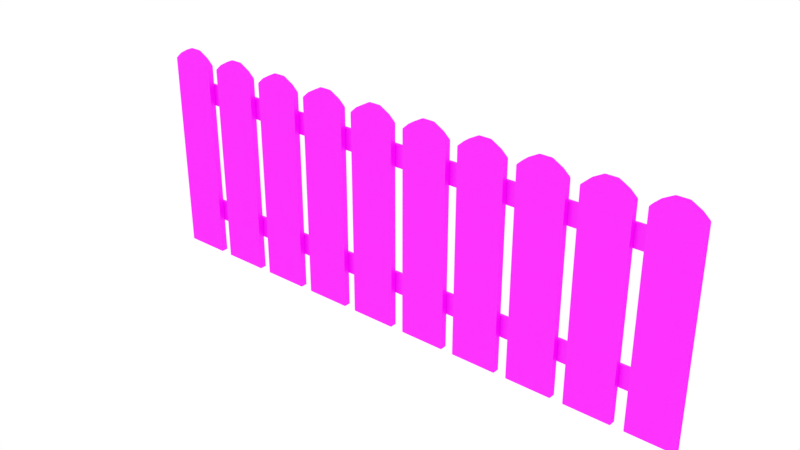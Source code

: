 # Source: TownCenter_10Fence.blend  (saved by Blender 2.81.16; exported with 4.5.12 LTS)
import bpy
from mathutils import Matrix  # noqa: F401  (used for matrix-valued properties, if any)

bpy.ops.wm.read_factory_settings(use_empty=True)
scene = bpy.context.scene
scene.name = 'Scene'

# ---- collections
col_collection_1 = bpy.data.collections.new('Collection 1'); scene.collection.children.link(col_collection_1)

# ---- images (referenced by path relative to the original .blend; pixels are not part of the script)
import os
ASSET_DIR = os.environ.get("B2B_ASSET_DIR", "")  # directory of the original .blend (textures are referenced by path, not embedded)
HERE = os.path.dirname(os.path.abspath(__file__))  # packed textures are extracted next to this script under _unpacked/

def load_image(name, relpath, width, height, colorspace="sRGB"):
    """Load a texture the original file referenced (path relative to the .blend, or extracted next to this script)."""
    p = next((c for c in (os.path.join(HERE, relpath), os.path.join(ASSET_DIR, relpath)) if relpath and os.path.exists(c)), "")
    if p:
        img = bpy.data.images.load(p, check_existing=True)
        img.name = name
    else:  # same state as the original file: an image datablock whose file is absent (Cycles renders it pink)
        img = bpy.data.images.new(name, width, height)
        img.source = "FILE"
        img.filepath = "//" + (relpath or name)
    img.colorspace_settings.name = colorspace
    return img
img_diffuse_jpg = load_image('diffuse.jpg', 'diffuse.jpg', 1024, 1024, 'sRGB')

# ---- materials (node trees are filled in below, after node groups)
mat_material_001 = bpy.data.materials.new('Material.001')
mat_material_001.alpha_threshold = 0.0
mat_material_001.roughness = 0.5

# ---- material node trees
mat_material_001.use_nodes = True; mat_material_001.node_tree.nodes.clear()
_N = mat_material_001.node_tree.nodes; _L = mat_material_001.node_tree.links
n0 = _N.new('ShaderNodeOutputMaterial'); n0.name = 'Material Output'; n0.location = (478, 328)
n1 = _N.new('ShaderNodeMixShader'); n1.name = 'Mix Shader'; n1.location = (258, 332)
n1.inputs[0].default_value = 0.04545
n2 = _N.new('ShaderNodeTexImage'); n2.name = 'Image Texture'; n2.location = (-218, 335)
n2.width = 140
n2.image = img_diffuse_jpg
n3 = _N.new('ShaderNodeBsdfDiffuse'); n3.name = 'Diffuse BSDF'; n3.location = (39, 384)
n4 = _N.new('ShaderNodeBsdfAnisotropic'); n4.name = 'Glossy BSDF'; n4.location = (37, 237)
n4.distribution = 'GGX'
n4.inputs[1].default_value = 0.4472
_L.new(n3.outputs[0], n1.inputs[1])
_L.new(n2.outputs[0], n3.inputs[0])
_L.new(n1.outputs[0], n0.inputs[0])
_L.new(n4.outputs[0], n1.inputs[2])
n0.is_active_output = True

# ---- world
world_world = bpy.data.worlds.new('World'); scene.world = world_world
world_world.color = (1.0, 1.0, 1.0)
world_world.use_sun_shadow = False
world_world.sun_shadow_jitter_overblur = 0.0
world_world.cycles.sampling_method = 'MANUAL'

# ---- meshes
me_cube_146 = bpy.data.meshes.new('Cube.146')
me_cube_146.from_pydata([(-3.356, 0.035, -1.232), (-3.351, 0.03442, -1.232), (-3.351, 0.035, -1.228), (3.337, 0.03442, -1.232), (3.341, 0.035, -1.232), (3.337, 0.035, -1.228), (-3.356, 0.06882, -1.232), (-3.351, 0.06882, -1.228), (-3.351, 0.0694, -1.232), (3.341, 0.06882, -1.232), (3.337, 0.0694, -1.232), (3.337, 0.06882, -1.228), (-3.356, 0.035, -1.481), (-3.351, 0.035, -1.485), (-3.351, 0.03442, -1.481), (3.341, 0.035, -1.481), (3.337, 0.03442, -1.481), (3.337, 0.035, -1.485), (-3.356, 0.06882, -1.481), (-3.351, 0.0694, -1.481), (-3.351, 0.06882, -1.485), (3.341, 0.06882, -1.481), (3.337, 0.06882, -1.485), (3.337, 0.0694, -1.481), (-3.356, 0.03526, 0.2747), (-3.349, 0.03442, 0.2747), (-3.349, 0.03526, 0.2808), (3.335, 0.03442, 0.2747), (3.341, 0.03526, 0.2747), (3.335, 0.03526, 0.2808), (-3.356, 0.06857, 0.2747), (-3.349, 0.06857, 0.2808), (-3.349, 0.0694, 0.2747), (3.341, 0.06857, 0.2747), (3.335, 0.0694, 0.2747), (3.335, 0.06857, 0.2808), (-3.356, 0.03526, 0.02933), (-3.349, 0.03526, 0.02316), (-3.349, 0.03442, 0.02933), (3.341, 0.03526, 0.02933), (3.335, 0.03442, 0.02933), (3.335, 0.03526, 0.02316), (-3.356, 0.06857, 0.02933), (-3.349, 0.0694, 0.02933), (-3.349, 0.06857, 0.02316), (3.341, 0.06857, 0.02933), (3.335, 0.06857, 0.02316), (3.335, 0.0694, 0.02933), (-3.348, -0.04032, -1.896), (-3.348, -0.0413, -1.889), (-3.355, -0.04032, -1.889), (-3.348, -0.0413, 0.5107), (-3.337, -0.0413, 0.5252), (-3.35, -0.04032, 0.5229), (-3.355, -0.04032, 0.5107), (-3.348, 0.03142, -1.896), (-3.355, 0.03142, -1.889), (-3.348, 0.0324, -1.889), (-3.35, 0.03142, 0.5229), (-3.337, 0.0324, 0.5252), (-3.348, 0.0324, 0.5107), (-3.355, 0.03142, 0.5107), (-2.82, -0.04032, -1.896), (-2.812, -0.04032, -1.889), (-2.82, -0.0413, -1.889), (-2.818, -0.04032, 0.5229), (-2.831, -0.0413, 0.5252), (-2.82, -0.0413, 0.5107), (-2.812, -0.04032, 0.5107), (-2.82, 0.03142, -1.896), (-2.82, 0.0324, -1.889), (-2.812, 0.03142, -1.889), (-2.831, 0.0324, 0.5252), (-2.818, 0.03142, 0.5229), (-2.812, 0.03142, 0.5107), (-2.82, 0.0324, 0.5107), (-3.27, -0.04032, 0.5942), (-3.281, -0.04032, 0.5857), (-3.273, -0.0413, 0.5834), (-3.248, -0.0413, 0.5979), (-3.27, 0.03142, 0.5942), (-3.248, 0.0324, 0.5979), (-3.273, 0.0324, 0.5834), (-3.281, 0.03142, 0.5857), (-2.898, -0.04032, 0.5942), (-2.919, -0.0413, 0.5979), (-2.894, -0.0413, 0.5834), (-2.886, -0.04032, 0.5857), (-2.919, 0.0324, 0.5979), (-2.898, 0.03142, 0.5942), (-2.886, 0.03142, 0.5857), (-2.894, 0.0324, 0.5834), (-3.161, -0.04032, 0.6553), (-3.153, -0.0413, 0.6516), (-3.147, -0.04032, 0.6588), (-3.161, 0.03142, 0.6553), (-3.147, 0.03142, 0.6588), (-3.153, 0.0324, 0.6516), (-3.007, -0.04032, 0.6553), (-3.02, -0.04032, 0.6588), (-3.015, -0.0413, 0.6516), (-3.015, 0.0324, 0.6516), (-3.02, 0.03142, 0.6588), (-3.007, 0.03142, 0.6553), (-2.664, -0.04032, -1.896), (-2.664, -0.0413, -1.889), (-2.671, -0.04032, -1.889), (-2.664, -0.0413, 0.5107), (-2.653, -0.0413, 0.5252), (-2.666, -0.04032, 0.5229), (-2.671, -0.04032, 0.5107), (-2.664, 0.03142, -1.896), (-2.671, 0.03142, -1.889), (-2.664, 0.0324, -1.889), (-2.666, 0.03142, 0.5229), (-2.653, 0.0324, 0.5252), (-2.664, 0.0324, 0.5107), (-2.671, 0.03142, 0.5107), (-2.136, -0.04032, -1.896), (-2.128, -0.04032, -1.889), (-2.136, -0.0413, -1.889), (-2.134, -0.04032, 0.5229), (-2.147, -0.0413, 0.5252), (-2.136, -0.0413, 0.5107), (-2.128, -0.04032, 0.5107), (-2.136, 0.03142, -1.896), (-2.136, 0.0324, -1.889), (-2.128, 0.03142, -1.889), (-2.147, 0.0324, 0.5252), (-2.134, 0.03142, 0.5229), (-2.128, 0.03142, 0.5107), (-2.136, 0.0324, 0.5107), (-2.586, -0.04032, 0.5942), (-2.597, -0.04032, 0.5857), (-2.589, -0.0413, 0.5834), (-2.564, -0.0413, 0.5979), (-2.586, 0.03142, 0.5942), (-2.564, 0.0324, 0.5979), (-2.589, 0.0324, 0.5834), (-2.597, 0.03142, 0.5857), (-2.214, -0.04032, 0.5942), (-2.235, -0.0413, 0.5979), (-2.21, -0.0413, 0.5834), (-2.202, -0.04032, 0.5857), (-2.235, 0.0324, 0.5979), (-2.214, 0.03142, 0.5942), (-2.202, 0.03142, 0.5857), (-2.21, 0.0324, 0.5834), (-2.477, -0.04032, 0.6553), (-2.469, -0.0413, 0.6516), (-2.463, -0.04032, 0.6588), (-2.477, 0.03142, 0.6553), (-2.463, 0.03142, 0.6588), (-2.469, 0.0324, 0.6516), (-2.323, -0.04032, 0.6553), (-2.336, -0.04032, 0.6588), (-2.331, -0.0413, 0.6516), (-2.331, 0.0324, 0.6516), (-2.336, 0.03142, 0.6588), (-2.323, 0.03142, 0.6553), (-1.98, -0.04032, -1.896), (-1.98, -0.0413, -1.889), (-1.987, -0.04032, -1.889), (-1.98, -0.0413, 0.5107), (-1.969, -0.0413, 0.5252), (-1.982, -0.04032, 0.5229), (-1.987, -0.04032, 0.5107), (-1.98, 0.03142, -1.896), (-1.987, 0.03142, -1.889), (-1.98, 0.0324, -1.889), (-1.982, 0.03142, 0.5229), (-1.969, 0.0324, 0.5252), (-1.98, 0.0324, 0.5107), (-1.987, 0.03142, 0.5107), (-1.452, -0.04032, -1.896), (-1.444, -0.04032, -1.889), (-1.452, -0.0413, -1.889), (-1.45, -0.04032, 0.5229), (-1.463, -0.0413, 0.5252), (-1.452, -0.0413, 0.5107), (-1.444, -0.04032, 0.5107), (-1.452, 0.03142, -1.896), (-1.452, 0.0324, -1.889), (-1.444, 0.03142, -1.889), (-1.463, 0.0324, 0.5252), (-1.45, 0.03142, 0.5229), (-1.444, 0.03142, 0.5107), (-1.452, 0.0324, 0.5107), (-1.902, -0.04032, 0.5942), (-1.913, -0.04032, 0.5857), (-1.905, -0.0413, 0.5834), (-1.88, -0.0413, 0.5979), (-1.902, 0.03142, 0.5942), (-1.88, 0.0324, 0.5979), (-1.905, 0.0324, 0.5834), (-1.913, 0.03142, 0.5857), (-1.53, -0.04032, 0.5942), (-1.551, -0.0413, 0.5979), (-1.526, -0.0413, 0.5834), (-1.518, -0.04032, 0.5857), (-1.551, 0.0324, 0.5979), (-1.53, 0.03142, 0.5942), (-1.518, 0.03142, 0.5857), (-1.526, 0.0324, 0.5834), (-1.793, -0.04032, 0.6553), (-1.785, -0.0413, 0.6516), (-1.779, -0.04032, 0.6588), (-1.793, 0.03142, 0.6553), (-1.779, 0.03142, 0.6588), (-1.785, 0.0324, 0.6516), (-1.639, -0.04032, 0.6553), (-1.652, -0.04032, 0.6588), (-1.647, -0.0413, 0.6516), (-1.647, 0.0324, 0.6516), (-1.652, 0.03142, 0.6588), (-1.639, 0.03142, 0.6553), (-1.296, -0.04032, -1.896), (-1.296, -0.0413, -1.889), (-1.303, -0.04032, -1.889), (-1.296, -0.0413, 0.5107), (-1.285, -0.0413, 0.5252), (-1.298, -0.04032, 0.5229), (-1.303, -0.04032, 0.5107), (-1.296, 0.03142, -1.896), (-1.303, 0.03142, -1.889), (-1.296, 0.0324, -1.889), (-1.298, 0.03142, 0.5229), (-1.285, 0.0324, 0.5252), (-1.296, 0.0324, 0.5107), (-1.303, 0.03142, 0.5107), (-0.7675, -0.04032, -1.896), (-0.7603, -0.04032, -1.889), (-0.7675, -0.0413, -1.889), (-0.7656, -0.04032, 0.5229), (-0.7789, -0.0413, 0.5252), (-0.7675, -0.0413, 0.5107), (-0.7603, -0.04032, 0.5107), (-0.7675, 0.03142, -1.896), (-0.7675, 0.0324, -1.889), (-0.7603, 0.03142, -1.889), (-0.7789, 0.0324, 0.5252), (-0.7656, 0.03142, 0.5229), (-0.7603, 0.03142, 0.5107), (-0.7675, 0.0324, 0.5107), (-1.218, -0.04032, 0.5942), (-1.229, -0.04032, 0.5857), (-1.221, -0.0413, 0.5834), (-1.196, -0.0413, 0.5979), (-1.218, 0.03142, 0.5942), (-1.196, 0.0324, 0.5979), (-1.221, 0.0324, 0.5834), (-1.229, 0.03142, 0.5857), (-0.8456, -0.04032, 0.5942), (-0.8671, -0.0413, 0.5979), (-0.8421, -0.0413, 0.5834), (-0.834, -0.04032, 0.5857), (-0.8671, 0.0324, 0.5979), (-0.8456, 0.03142, 0.5942), (-0.834, 0.03142, 0.5857), (-0.8421, 0.0324, 0.5834), (-1.109, -0.04032, 0.6553), (-1.101, -0.0413, 0.6516), (-1.095, -0.04032, 0.6588), (-1.109, 0.03142, 0.6553), (-1.095, 0.03142, 0.6588), (-1.101, 0.0324, 0.6516), (-0.9546, -0.04032, 0.6553), (-0.9682, -0.04032, 0.6588), (-0.9628, -0.0413, 0.6516), (-0.9628, 0.0324, 0.6516), (-0.9682, 0.03142, 0.6588), (-0.9546, 0.03142, 0.6553), (-0.6119, -0.04032, -1.896), (-0.6119, -0.0413, -1.889), (-0.6191, -0.04032, -1.889), (-0.6119, -0.0413, 0.5107), (-0.6006, -0.0413, 0.5252), (-0.6138, -0.04032, 0.5229), (-0.6191, -0.04032, 0.5107), (-0.6119, 0.03142, -1.896), (-0.6191, 0.03142, -1.889), (-0.6119, 0.0324, -1.889), (-0.6138, 0.03142, 0.5229), (-0.6006, 0.0324, 0.5252), (-0.6119, 0.0324, 0.5107), (-0.6191, 0.03142, 0.5107), (-0.08353, -0.04032, -1.896), (-0.07628, -0.04032, -1.889), (-0.08353, -0.0413, -1.889), (-0.08162, -0.04032, 0.5229), (-0.09487, -0.0413, 0.5252), (-0.08353, -0.0413, 0.5107), (-0.07628, -0.04032, 0.5107), (-0.08353, 0.03142, -1.896), (-0.08353, 0.0324, -1.889), (-0.07628, 0.03142, -1.889), (-0.09487, 0.0324, 0.5252), (-0.08162, 0.03142, 0.5229), (-0.07628, 0.03142, 0.5107), (-0.08353, 0.0324, 0.5107), (-0.5338, -0.04032, 0.5942), (-0.5455, -0.04032, 0.5857), (-0.5373, -0.0413, 0.5834), (-0.5124, -0.0413, 0.5979), (-0.5338, 0.03142, 0.5942), (-0.5124, 0.0324, 0.5979), (-0.5373, 0.0324, 0.5834), (-0.5455, 0.03142, 0.5857), (-0.1616, -0.04032, 0.5942), (-0.1831, -0.0413, 0.5979), (-0.1581, -0.0413, 0.5834), (-0.15, -0.04032, 0.5857), (-0.1831, 0.0324, 0.5979), (-0.1616, 0.03142, 0.5942), (-0.15, 0.03142, 0.5857), (-0.1581, 0.0324, 0.5834), (-0.4248, -0.04032, 0.6553), (-0.4166, -0.0413, 0.6516), (-0.4112, -0.04032, 0.6588), (-0.4248, 0.03142, 0.6553), (-0.4112, 0.03142, 0.6588), (-0.4166, 0.0324, 0.6516), (-0.2706, -0.04032, 0.6553), (-0.2842, -0.04032, 0.6588), (-0.2788, -0.0413, 0.6516), (-0.2788, 0.0324, 0.6516), (-0.2842, 0.03142, 0.6588), (-0.2706, 0.03142, 0.6553), (0.08475, -0.04032, -1.896), (0.08475, -0.0413, -1.889), (0.0775, -0.04032, -1.889), (0.08475, -0.0413, 0.5107), (0.09609, -0.0413, 0.5252), (0.08284, -0.04032, 0.5229), (0.0775, -0.04032, 0.5107), (0.08475, 0.03142, -1.896), (0.0775, 0.03142, -1.889), (0.08475, 0.0324, -1.889), (0.08284, 0.03142, 0.5229), (0.09609, 0.0324, 0.5252), (0.08475, 0.0324, 0.5107), (0.0775, 0.03142, 0.5107), (0.6131, -0.04032, -1.896), (0.6204, -0.04032, -1.889), (0.6131, -0.0413, -1.889), (0.615, -0.04032, 0.5229), (0.6018, -0.0413, 0.5252), (0.6131, -0.0413, 0.5107), (0.6204, -0.04032, 0.5107), (0.6131, 0.03142, -1.896), (0.6131, 0.0324, -1.889), (0.6204, 0.03142, -1.889), (0.6018, 0.0324, 0.5252), (0.615, 0.03142, 0.5229), (0.6204, 0.03142, 0.5107), (0.6131, 0.0324, 0.5107), (0.1629, -0.04032, 0.5942), (0.1512, -0.04032, 0.5857), (0.1594, -0.0413, 0.5834), (0.1843, -0.0413, 0.5979), (0.1629, 0.03142, 0.5942), (0.1843, 0.0324, 0.5979), (0.1594, 0.0324, 0.5834), (0.1512, 0.03142, 0.5857), (0.535, -0.04032, 0.5942), (0.5136, -0.0413, 0.5979), (0.5385, -0.0413, 0.5834), (0.5467, -0.04032, 0.5857), (0.5136, 0.0324, 0.5979), (0.535, 0.03142, 0.5942), (0.5467, 0.03142, 0.5857), (0.5385, 0.0324, 0.5834), (0.2719, -0.04032, 0.6553), (0.2801, -0.0413, 0.6516), (0.2854, -0.04032, 0.6588), (0.2719, 0.03142, 0.6553), (0.2854, 0.03142, 0.6588), (0.2801, 0.0324, 0.6516), (0.426, -0.04032, 0.6553), (0.4124, -0.04032, 0.6588), (0.4178, -0.0413, 0.6516), (0.4178, 0.0324, 0.6516), (0.4124, 0.03142, 0.6588), (0.426, 0.03142, 0.6553), (0.7688, -0.04032, -1.896), (0.7688, -0.0413, -1.889), (0.7615, -0.04032, -1.889), (0.7688, -0.0413, 0.5107), (0.7801, -0.0413, 0.5252), (0.7668, -0.04032, 0.5229), (0.7615, -0.04032, 0.5107), (0.7688, 0.03142, -1.896), (0.7615, 0.03142, -1.889), (0.7688, 0.0324, -1.889), (0.7668, 0.03142, 0.5229), (0.7801, 0.0324, 0.5252), (0.7688, 0.0324, 0.5107), (0.7615, 0.03142, 0.5107), (1.297, -0.04032, -1.896), (1.304, -0.04032, -1.889), (1.297, -0.0413, -1.889), (1.299, -0.04032, 0.5229), (1.286, -0.0413, 0.5252), (1.297, -0.0413, 0.5107), (1.304, -0.04032, 0.5107), (1.297, 0.03142, -1.896), (1.297, 0.0324, -1.889), (1.304, 0.03142, -1.889), (1.286, 0.0324, 0.5252), (1.299, 0.03142, 0.5229), (1.304, 0.03142, 0.5107), (1.297, 0.0324, 0.5107), (0.8469, -0.04032, 0.5942), (0.8352, -0.04032, 0.5857), (0.8434, -0.0413, 0.5834), (0.8683, -0.0413, 0.5979), (0.8469, 0.03142, 0.5942), (0.8683, 0.0324, 0.5979), (0.8434, 0.0324, 0.5834), (0.8352, 0.03142, 0.5857), (1.219, -0.04032, 0.5942), (1.198, -0.0413, 0.5979), (1.223, -0.0413, 0.5834), (1.231, -0.04032, 0.5857), (1.198, 0.0324, 0.5979), (1.219, 0.03142, 0.5942), (1.231, 0.03142, 0.5857), (1.223, 0.0324, 0.5834), (0.9559, -0.04032, 0.6553), (0.9641, -0.0413, 0.6516), (0.9694, -0.04032, 0.6588), (0.9559, 0.03142, 0.6553), (0.9694, 0.03142, 0.6588), (0.9641, 0.0324, 0.6516), (1.11, -0.04032, 0.6553), (1.096, -0.04032, 0.6588), (1.102, -0.0413, 0.6516), (1.102, 0.0324, 0.6516), (1.096, 0.03142, 0.6588), (1.11, 0.03142, 0.6553), (1.453, -0.04032, -1.896), (1.453, -0.0413, -1.889), (1.446, -0.04032, -1.889), (1.453, -0.0413, 0.5107), (1.464, -0.0413, 0.5252), (1.451, -0.04032, 0.5229), (1.446, -0.04032, 0.5107), (1.453, 0.03142, -1.896), (1.446, 0.03142, -1.889), (1.453, 0.0324, -1.889), (1.451, 0.03142, 0.5229), (1.464, 0.0324, 0.5252), (1.453, 0.0324, 0.5107), (1.446, 0.03142, 0.5107), (1.981, -0.04032, -1.896), (1.988, -0.04032, -1.889), (1.981, -0.0413, -1.889), (1.983, -0.04032, 0.5229), (1.97, -0.0413, 0.5252), (1.981, -0.0413, 0.5107), (1.988, -0.04032, 0.5107), (1.981, 0.03142, -1.896), (1.981, 0.0324, -1.889), (1.988, 0.03142, -1.889), (1.97, 0.0324, 0.5252), (1.983, 0.03142, 0.5229), (1.988, 0.03142, 0.5107), (1.981, 0.0324, 0.5107), (1.531, -0.04032, 0.5942), (1.519, -0.04032, 0.5857), (1.527, -0.0413, 0.5834), (1.552, -0.0413, 0.5979), (1.531, 0.03142, 0.5942), (1.552, 0.0324, 0.5979), (1.527, 0.0324, 0.5834), (1.519, 0.03142, 0.5857), (1.903, -0.04032, 0.5942), (1.882, -0.0413, 0.5979), (1.907, -0.0413, 0.5834), (1.915, -0.04032, 0.5857), (1.882, 0.0324, 0.5979), (1.903, 0.03142, 0.5942), (1.915, 0.03142, 0.5857), (1.907, 0.0324, 0.5834), (1.64, -0.04032, 0.6553), (1.648, -0.0413, 0.6516), (1.653, -0.04032, 0.6588), (1.64, 0.03142, 0.6553), (1.653, 0.03142, 0.6588), (1.648, 0.0324, 0.6516), (1.794, -0.04032, 0.6553), (1.78, -0.04032, 0.6588), (1.786, -0.0413, 0.6516), (1.786, 0.0324, 0.6516), (1.78, 0.03142, 0.6588), (1.794, 0.03142, 0.6553), (2.137, -0.04032, -1.896), (2.137, -0.0413, -1.889), (2.13, -0.04032, -1.889), (2.137, -0.0413, 0.5107), (2.148, -0.0413, 0.5252), (2.135, -0.04032, 0.5229), (2.13, -0.04032, 0.5107), (2.137, 0.03142, -1.896), (2.13, 0.03142, -1.889), (2.137, 0.0324, -1.889), (2.135, 0.03142, 0.5229), (2.148, 0.0324, 0.5252), (2.137, 0.0324, 0.5107), (2.13, 0.03142, 0.5107), (2.665, -0.04032, -1.896), (2.672, -0.04032, -1.889), (2.665, -0.0413, -1.889), (2.667, -0.04032, 0.5229), (2.654, -0.0413, 0.5252), (2.665, -0.0413, 0.5107), (2.672, -0.04032, 0.5107), (2.665, 0.03142, -1.896), (2.665, 0.0324, -1.889), (2.672, 0.03142, -1.889), (2.654, 0.0324, 0.5252), (2.667, 0.03142, 0.5229), (2.672, 0.03142, 0.5107), (2.665, 0.0324, 0.5107), (2.215, -0.04032, 0.5942), (2.203, -0.04032, 0.5857), (2.211, -0.0413, 0.5834), (2.236, -0.0413, 0.5979), (2.215, 0.03142, 0.5942), (2.236, 0.0324, 0.5979), (2.211, 0.0324, 0.5834), (2.203, 0.03142, 0.5857), (2.587, -0.04032, 0.5942), (2.566, -0.0413, 0.5979), (2.591, -0.0413, 0.5834), (2.599, -0.04032, 0.5857), (2.566, 0.0324, 0.5979), (2.587, 0.03142, 0.5942), (2.599, 0.03142, 0.5857), (2.591, 0.0324, 0.5834), (2.324, -0.04032, 0.6553), (2.332, -0.0413, 0.6516), (2.337, -0.04032, 0.6588), (2.324, 0.03142, 0.6553), (2.337, 0.03142, 0.6588), (2.332, 0.0324, 0.6516), (2.478, -0.04032, 0.6553), (2.464, -0.04032, 0.6588), (2.47, -0.0413, 0.6516), (2.47, 0.0324, 0.6516), (2.464, 0.03142, 0.6588), (2.478, 0.03142, 0.6553), (2.821, -0.04032, -1.896), (2.821, -0.0413, -1.889), (2.814, -0.04032, -1.889), (2.821, -0.0413, 0.5107), (2.832, -0.0413, 0.5252), (2.819, -0.04032, 0.5229), (2.814, -0.04032, 0.5107), (2.821, 0.03142, -1.896), (2.814, 0.03142, -1.889), (2.821, 0.0324, -1.889), (2.819, 0.03142, 0.5229), (2.832, 0.0324, 0.5252), (2.821, 0.0324, 0.5107), (2.814, 0.03142, 0.5107), (3.349, -0.04032, -1.896), (3.356, -0.04032, -1.889), (3.349, -0.0413, -1.889), (3.351, -0.04032, 0.5229), (3.338, -0.0413, 0.5252), (3.349, -0.0413, 0.5107), (3.356, -0.04032, 0.5107), (3.349, 0.03142, -1.896), (3.349, 0.0324, -1.889), (3.356, 0.03142, -1.889), (3.338, 0.0324, 0.5252), (3.351, 0.03142, 0.5229), (3.356, 0.03142, 0.5107), (3.349, 0.0324, 0.5107), (2.899, -0.04032, 0.5942), (2.887, -0.04032, 0.5857), (2.895, -0.0413, 0.5834), (2.92, -0.0413, 0.5979), (2.899, 0.03142, 0.5942), (2.92, 0.0324, 0.5979), (2.895, 0.0324, 0.5834), (2.887, 0.03142, 0.5857), (3.271, -0.04032, 0.5942), (3.25, -0.0413, 0.5979), (3.275, -0.0413, 0.5834), (3.283, -0.04032, 0.5857), (3.25, 0.0324, 0.5979), (3.271, 0.03142, 0.5942), (3.283, 0.03142, 0.5857), (3.275, 0.0324, 0.5834), (3.008, -0.04032, 0.6553), (3.016, -0.0413, 0.6516), (3.021, -0.04032, 0.6588), (3.008, 0.03142, 0.6553), (3.021, 0.03142, 0.6588), (3.016, 0.0324, 0.6516), (3.162, -0.04032, 0.6553), (3.148, -0.04032, 0.6588), (3.154, -0.0413, 0.6516), (3.154, 0.0324, 0.6516), (3.148, 0.03142, 0.6588), (3.162, 0.03142, 0.6553)], [], [(14, 16, 3, 1), (20, 22, 17, 13), (4, 15, 21, 9), (2, 5, 11, 7), (8, 10, 23, 19), (0, 1, 2), (3, 4, 5), (6, 7, 8), (9, 10, 11), (12, 13, 14), (15, 16, 17), (18, 19, 20), (21, 22, 23), (6, 0, 2, 7), (1, 3, 5, 2), (4, 9, 11, 5), (10, 8, 7, 11), (18, 6, 8, 19), (9, 21, 23, 10), (22, 20, 19, 23), (12, 18, 20, 13), (21, 15, 17, 22), (16, 14, 13, 17), (0, 12, 14, 1), (15, 4, 3, 16), (6, 18, 12, 0), (38, 40, 27, 25), (44, 46, 41, 37), (28, 39, 45, 33), (26, 29, 35, 31), (32, 34, 47, 43), (24, 25, 26), (27, 28, 29), (30, 31, 32), (33, 34, 35), (36, 37, 38), (39, 40, 41), (42, 43, 44), (45, 46, 47), (30, 24, 26, 31), (25, 27, 29, 26), (28, 33, 35, 29), (34, 32, 31, 35), (42, 30, 32, 43), (33, 45, 47, 34), (46, 44, 43, 47), (36, 42, 44, 37), (45, 39, 41, 46), (40, 38, 37, 41), (24, 36, 38, 25), (39, 28, 27, 40), (30, 42, 36, 24), (64, 67, 51, 49), (72, 59, 82, 91), (65, 73, 90, 87), (58, 53, 77, 83), (50, 54, 61, 56), (80, 76, 92, 95), (79, 85, 100, 93), (52, 66, 86, 78), (57, 60, 75, 70), (71, 74, 68, 63), (88, 81, 97, 101), (84, 89, 103, 98), (102, 96, 94, 99), (48, 49, 50), (51, 52, 53, 54), (55, 56, 57), (58, 59, 60, 61), (62, 63, 64), (65, 66, 67, 68), (69, 70, 71), (72, 73, 74, 75), (76, 77, 78, 79), (80, 81, 82, 83), (84, 85, 86, 87), (88, 89, 90, 91), (92, 93, 94), (95, 96, 97), (98, 99, 100), (101, 102, 103), (55, 48, 50, 56), (49, 51, 54, 50), (53, 58, 61, 54), (60, 57, 56, 61), (69, 55, 57, 70), (59, 72, 75, 60), (74, 71, 70, 75), (62, 69, 71, 63), (73, 65, 68, 74), (67, 64, 63, 68), (48, 62, 64, 49), (66, 52, 51, 67), (76, 80, 83, 77), (81, 88, 91, 82), (89, 84, 87, 90), (85, 79, 78, 86), (72, 91, 90, 73), (86, 66, 65, 87), (52, 78, 77, 53), (82, 59, 58, 83), (94, 96, 95, 92), (96, 102, 101, 97), (102, 99, 98, 103), (99, 94, 93, 100), (79, 93, 92, 76), (97, 81, 80, 95), (84, 98, 100, 85), (103, 89, 88, 101), (55, 69, 62, 48), (120, 123, 107, 105), (128, 115, 138, 147), (121, 129, 146, 143), (114, 109, 133, 139), (106, 110, 117, 112), (136, 132, 148, 151), (135, 141, 156, 149), (108, 122, 142, 134), (113, 116, 131, 126), (127, 130, 124, 119), (144, 137, 153, 157), (140, 145, 159, 154), (158, 152, 150, 155), (104, 105, 106), (107, 108, 109, 110), (111, 112, 113), (114, 115, 116, 117), (118, 119, 120), (121, 122, 123, 124), (125, 126, 127), (128, 129, 130, 131), (132, 133, 134, 135), (136, 137, 138, 139), (140, 141, 142, 143), (144, 145, 146, 147), (148, 149, 150), (151, 152, 153), (154, 155, 156), (157, 158, 159), (111, 104, 106, 112), (105, 107, 110, 106), (109, 114, 117, 110), (116, 113, 112, 117), (125, 111, 113, 126), (115, 128, 131, 116), (130, 127, 126, 131), (118, 125, 127, 119), (129, 121, 124, 130), (123, 120, 119, 124), (104, 118, 120, 105), (122, 108, 107, 123), (132, 136, 139, 133), (137, 144, 147, 138), (145, 140, 143, 146), (141, 135, 134, 142), (128, 147, 146, 129), (142, 122, 121, 143), (108, 134, 133, 109), (138, 115, 114, 139), (150, 152, 151, 148), (152, 158, 157, 153), (158, 155, 154, 159), (155, 150, 149, 156), (135, 149, 148, 132), (153, 137, 136, 151), (140, 154, 156, 141), (159, 145, 144, 157), (111, 125, 118, 104), (176, 179, 163, 161), (184, 171, 194, 203), (177, 185, 202, 199), (170, 165, 189, 195), (162, 166, 173, 168), (192, 188, 204, 207), (191, 197, 212, 205), (164, 178, 198, 190), (169, 172, 187, 182), (183, 186, 180, 175), (200, 193, 209, 213), (196, 201, 215, 210), (214, 208, 206, 211), (160, 161, 162), (163, 164, 165, 166), (167, 168, 169), (170, 171, 172, 173), (174, 175, 176), (177, 178, 179, 180), (181, 182, 183), (184, 185, 186, 187), (188, 189, 190, 191), (192, 193, 194, 195), (196, 197, 198, 199), (200, 201, 202, 203), (204, 205, 206), (207, 208, 209), (210, 211, 212), (213, 214, 215), (167, 160, 162, 168), (161, 163, 166, 162), (165, 170, 173, 166), (172, 169, 168, 173), (181, 167, 169, 182), (171, 184, 187, 172), (186, 183, 182, 187), (174, 181, 183, 175), (185, 177, 180, 186), (179, 176, 175, 180), (160, 174, 176, 161), (178, 164, 163, 179), (188, 192, 195, 189), (193, 200, 203, 194), (201, 196, 199, 202), (197, 191, 190, 198), (184, 203, 202, 185), (198, 178, 177, 199), (164, 190, 189, 165), (194, 171, 170, 195), (206, 208, 207, 204), (208, 214, 213, 209), (214, 211, 210, 215), (211, 206, 205, 212), (191, 205, 204, 188), (209, 193, 192, 207), (196, 210, 212, 197), (215, 201, 200, 213), (167, 181, 174, 160), (232, 235, 219, 217), (240, 227, 250, 259), (233, 241, 258, 255), (226, 221, 245, 251), (218, 222, 229, 224), (248, 244, 260, 263), (247, 253, 268, 261), (220, 234, 254, 246), (225, 228, 243, 238), (239, 242, 236, 231), (256, 249, 265, 269), (252, 257, 271, 266), (270, 264, 262, 267), (216, 217, 218), (219, 220, 221, 222), (223, 224, 225), (226, 227, 228, 229), (230, 231, 232), (233, 234, 235, 236), (237, 238, 239), (240, 241, 242, 243), (244, 245, 246, 247), (248, 249, 250, 251), (252, 253, 254, 255), (256, 257, 258, 259), (260, 261, 262), (263, 264, 265), (266, 267, 268), (269, 270, 271), (223, 216, 218, 224), (217, 219, 222, 218), (221, 226, 229, 222), (228, 225, 224, 229), (237, 223, 225, 238), (227, 240, 243, 228), (242, 239, 238, 243), (230, 237, 239, 231), (241, 233, 236, 242), (235, 232, 231, 236), (216, 230, 232, 217), (234, 220, 219, 235), (244, 248, 251, 245), (249, 256, 259, 250), (257, 252, 255, 258), (253, 247, 246, 254), (240, 259, 258, 241), (254, 234, 233, 255), (220, 246, 245, 221), (250, 227, 226, 251), (262, 264, 263, 260), (264, 270, 269, 265), (270, 267, 266, 271), (267, 262, 261, 268), (247, 261, 260, 244), (265, 249, 248, 263), (252, 266, 268, 253), (271, 257, 256, 269), (223, 237, 230, 216), (288, 291, 275, 273), (296, 283, 306, 315), (289, 297, 314, 311), (282, 277, 301, 307), (274, 278, 285, 280), (304, 300, 316, 319), (303, 309, 324, 317), (276, 290, 310, 302), (281, 284, 299, 294), (295, 298, 292, 287), (312, 305, 321, 325), (308, 313, 327, 322), (326, 320, 318, 323), (272, 273, 274), (275, 276, 277, 278), (279, 280, 281), (282, 283, 284, 285), (286, 287, 288), (289, 290, 291, 292), (293, 294, 295), (296, 297, 298, 299), (300, 301, 302, 303), (304, 305, 306, 307), (308, 309, 310, 311), (312, 313, 314, 315), (316, 317, 318), (319, 320, 321), (322, 323, 324), (325, 326, 327), (279, 272, 274, 280), (273, 275, 278, 274), (277, 282, 285, 278), (284, 281, 280, 285), (293, 279, 281, 294), (283, 296, 299, 284), (298, 295, 294, 299), (286, 293, 295, 287), (297, 289, 292, 298), (291, 288, 287, 292), (272, 286, 288, 273), (290, 276, 275, 291), (300, 304, 307, 301), (305, 312, 315, 306), (313, 308, 311, 314), (309, 303, 302, 310), (296, 315, 314, 297), (310, 290, 289, 311), (276, 302, 301, 277), (306, 283, 282, 307), (318, 320, 319, 316), (320, 326, 325, 321), (326, 323, 322, 327), (323, 318, 317, 324), (303, 317, 316, 300), (321, 305, 304, 319), (308, 322, 324, 309), (327, 313, 312, 325), (279, 293, 286, 272), (344, 347, 331, 329), (352, 339, 362, 371), (345, 353, 370, 367), (338, 333, 357, 363), (330, 334, 341, 336), (360, 356, 372, 375), (359, 365, 380, 373), (332, 346, 366, 358), (337, 340, 355, 350), (351, 354, 348, 343), (368, 361, 377, 381), (364, 369, 383, 378), (382, 376, 374, 379), (328, 329, 330), (331, 332, 333, 334), (335, 336, 337), (338, 339, 340, 341), (342, 343, 344), (345, 346, 347, 348), (349, 350, 351), (352, 353, 354, 355), (356, 357, 358, 359), (360, 361, 362, 363), (364, 365, 366, 367), (368, 369, 370, 371), (372, 373, 374), (375, 376, 377), (378, 379, 380), (381, 382, 383), (335, 328, 330, 336), (329, 331, 334, 330), (333, 338, 341, 334), (340, 337, 336, 341), (349, 335, 337, 350), (339, 352, 355, 340), (354, 351, 350, 355), (342, 349, 351, 343), (353, 345, 348, 354), (347, 344, 343, 348), (328, 342, 344, 329), (346, 332, 331, 347), (356, 360, 363, 357), (361, 368, 371, 362), (369, 364, 367, 370), (365, 359, 358, 366), (352, 371, 370, 353), (366, 346, 345, 367), (332, 358, 357, 333), (362, 339, 338, 363), (374, 376, 375, 372), (376, 382, 381, 377), (382, 379, 378, 383), (379, 374, 373, 380), (359, 373, 372, 356), (377, 361, 360, 375), (364, 378, 380, 365), (383, 369, 368, 381), (335, 349, 342, 328), (400, 403, 387, 385), (408, 395, 418, 427), (401, 409, 426, 423), (394, 389, 413, 419), (386, 390, 397, 392), (416, 412, 428, 431), (415, 421, 436, 429), (388, 402, 422, 414), (393, 396, 411, 406), (407, 410, 404, 399), (424, 417, 433, 437), (420, 425, 439, 434), (438, 432, 430, 435), (384, 385, 386), (387, 388, 389, 390), (391, 392, 393), (394, 395, 396, 397), (398, 399, 400), (401, 402, 403, 404), (405, 406, 407), (408, 409, 410, 411), (412, 413, 414, 415), (416, 417, 418, 419), (420, 421, 422, 423), (424, 425, 426, 427), (428, 429, 430), (431, 432, 433), (434, 435, 436), (437, 438, 439), (391, 384, 386, 392), (385, 387, 390, 386), (389, 394, 397, 390), (396, 393, 392, 397), (405, 391, 393, 406), (395, 408, 411, 396), (410, 407, 406, 411), (398, 405, 407, 399), (409, 401, 404, 410), (403, 400, 399, 404), (384, 398, 400, 385), (402, 388, 387, 403), (412, 416, 419, 413), (417, 424, 427, 418), (425, 420, 423, 426), (421, 415, 414, 422), (408, 427, 426, 409), (422, 402, 401, 423), (388, 414, 413, 389), (418, 395, 394, 419), (430, 432, 431, 428), (432, 438, 437, 433), (438, 435, 434, 439), (435, 430, 429, 436), (415, 429, 428, 412), (433, 417, 416, 431), (420, 434, 436, 421), (439, 425, 424, 437), (391, 405, 398, 384), (456, 459, 443, 441), (464, 451, 474, 483), (457, 465, 482, 479), (450, 445, 469, 475), (442, 446, 453, 448), (472, 468, 484, 487), (471, 477, 492, 485), (444, 458, 478, 470), (449, 452, 467, 462), (463, 466, 460, 455), (480, 473, 489, 493), (476, 481, 495, 490), (494, 488, 486, 491), (440, 441, 442), (443, 444, 445, 446), (447, 448, 449), (450, 451, 452, 453), (454, 455, 456), (457, 458, 459, 460), (461, 462, 463), (464, 465, 466, 467), (468, 469, 470, 471), (472, 473, 474, 475), (476, 477, 478, 479), (480, 481, 482, 483), (484, 485, 486), (487, 488, 489), (490, 491, 492), (493, 494, 495), (447, 440, 442, 448), (441, 443, 446, 442), (445, 450, 453, 446), (452, 449, 448, 453), (461, 447, 449, 462), (451, 464, 467, 452), (466, 463, 462, 467), (454, 461, 463, 455), (465, 457, 460, 466), (459, 456, 455, 460), (440, 454, 456, 441), (458, 444, 443, 459), (468, 472, 475, 469), (473, 480, 483, 474), (481, 476, 479, 482), (477, 471, 470, 478), (464, 483, 482, 465), (478, 458, 457, 479), (444, 470, 469, 445), (474, 451, 450, 475), (486, 488, 487, 484), (488, 494, 493, 489), (494, 491, 490, 495), (491, 486, 485, 492), (471, 485, 484, 468), (489, 473, 472, 487), (476, 490, 492, 477), (495, 481, 480, 493), (447, 461, 454, 440), (512, 515, 499, 497), (520, 507, 530, 539), (513, 521, 538, 535), (506, 501, 525, 531), (498, 502, 509, 504), (528, 524, 540, 543), (527, 533, 548, 541), (500, 514, 534, 526), (505, 508, 523, 518), (519, 522, 516, 511), (536, 529, 545, 549), (532, 537, 551, 546), (550, 544, 542, 547), (496, 497, 498), (499, 500, 501, 502), (503, 504, 505), (506, 507, 508, 509), (510, 511, 512), (513, 514, 515, 516), (517, 518, 519), (520, 521, 522, 523), (524, 525, 526, 527), (528, 529, 530, 531), (532, 533, 534, 535), (536, 537, 538, 539), (540, 541, 542), (543, 544, 545), (546, 547, 548), (549, 550, 551), (503, 496, 498, 504), (497, 499, 502, 498), (501, 506, 509, 502), (508, 505, 504, 509), (517, 503, 505, 518), (507, 520, 523, 508), (522, 519, 518, 523), (510, 517, 519, 511), (521, 513, 516, 522), (515, 512, 511, 516), (496, 510, 512, 497), (514, 500, 499, 515), (524, 528, 531, 525), (529, 536, 539, 530), (537, 532, 535, 538), (533, 527, 526, 534), (520, 539, 538, 521), (534, 514, 513, 535), (500, 526, 525, 501), (530, 507, 506, 531), (542, 544, 543, 540), (544, 550, 549, 545), (550, 547, 546, 551), (547, 542, 541, 548), (527, 541, 540, 524), (545, 529, 528, 543), (532, 546, 548, 533), (551, 537, 536, 549), (503, 517, 510, 496), (568, 571, 555, 553), (576, 563, 586, 595), (569, 577, 594, 591), (562, 557, 581, 587), (554, 558, 565, 560), (584, 580, 596, 599), (583, 589, 604, 597), (556, 570, 590, 582), (561, 564, 579, 574), (575, 578, 572, 567), (592, 585, 601, 605), (588, 593, 607, 602), (606, 600, 598, 603), (552, 553, 554), (555, 556, 557, 558), (559, 560, 561), (562, 563, 564, 565), (566, 567, 568), (569, 570, 571, 572), (573, 574, 575), (576, 577, 578, 579), (580, 581, 582, 583), (584, 585, 586, 587), (588, 589, 590, 591), (592, 593, 594, 595), (596, 597, 598), (599, 600, 601), (602, 603, 604), (605, 606, 607), (559, 552, 554, 560), (553, 555, 558, 554), (557, 562, 565, 558), (564, 561, 560, 565), (573, 559, 561, 574), (563, 576, 579, 564), (578, 575, 574, 579), (566, 573, 575, 567), (577, 569, 572, 578), (571, 568, 567, 572), (552, 566, 568, 553), (570, 556, 555, 571), (580, 584, 587, 581), (585, 592, 595, 586), (593, 588, 591, 594), (589, 583, 582, 590), (576, 595, 594, 577), (590, 570, 569, 591), (556, 582, 581, 557), (586, 563, 562, 587), (598, 600, 599, 596), (600, 606, 605, 601), (606, 603, 602, 607), (603, 598, 597, 604), (583, 597, 596, 580), (601, 585, 584, 599), (588, 602, 604, 589), (607, 593, 592, 605), (559, 573, 566, 552)])
_uv = me_cube_146.uv_layers.new(name='UVMap')
_uv.uv.foreach_set('vector', [1.052, 1.771, -0.5521, 1.771, -0.5521, 1.445, 1.052, 1.445, 1.051, -1.306, -0.5531, -1.306, -0.5531, -1.351, 1.051, -1.351, 0.2541, -0.1774, 0.1943, -0.1774, 0.1943, -0.2217, 0.2541, -0.2217, -0.5521, -1.306, 1.052, -1.306, 1.052, -1.262, -0.5521, -1.262, 1.052, 2.447, -0.5521, 2.447, -0.5521, 2.12, 1.052, 2.12, 1.053, 1.445, 1.052, 1.445, 1.052, 1.439, -0.5521, 1.445, -0.5531, 1.445, -0.5521, 1.439, 1.053, 2.447, 1.052, 2.452, 1.052, 2.447, -0.5531, 2.447, -0.5521, 2.447, -0.5521, 2.452, 1.053, 1.771, 1.052, 1.777, 1.052, 1.771, -0.5531, 1.771, -0.5521, 1.771, -0.5521, 1.777, 1.053, 2.12, 1.052, 2.12, 1.052, 2.115, -0.5531, 2.12, -0.5521, 2.115, -0.5521, 2.12, -0.5531, -1.262, -0.5531, -1.306, -0.5521, -1.306, -0.5521, -1.262, 1.052, 1.445, -0.5521, 1.445, -0.5521, 1.439, 1.052, 1.439, 0.2541, -0.1774, 0.2541, -0.2217, 0.2551, -0.2217, 0.2551, -0.1774, -0.5521, 2.447, 1.052, 2.447, 1.052, 2.452, -0.5521, 2.452, 1.053, 2.12, 1.053, 2.447, 1.052, 2.447, 1.052, 2.12, -0.5531, 2.447, -0.5531, 2.12, -0.5521, 2.12, -0.5521, 2.447, -0.5521, 2.115, 1.052, 2.115, 1.052, 2.12, -0.5521, 2.12, 1.052, -1.351, 1.052, -1.306, 1.051, -1.306, 1.051, -1.351, 0.1943, -0.2217, 0.1943, -0.1774, 0.1933, -0.1774, 0.1933, -0.2217, -0.5521, 1.771, 1.052, 1.771, 1.052, 1.777, -0.5521, 1.777, 1.053, 1.445, 1.053, 1.771, 1.052, 1.771, 1.052, 1.445, -0.5531, 1.771, -0.5531, 1.445, -0.5521, 1.445, -0.5521, 1.771, 0.1933, -0.6152, 0.2531, -0.6152, 0.2531, -0.5709, 0.1933, -0.5709, -0.5516, 1.785, 1.052, 1.785, 1.052, 2.107, -0.5516, 2.107, 1.05, -1.394, -0.5531, -1.394, -0.5531, -1.438, 1.05, -1.438, 0.2536, -0.5273, 0.1948, -0.5273, 0.1948, -0.5709, 0.2536, -0.5709, -0.5531, -1.394, 1.05, -1.394, 1.05, -1.351, -0.5531, -1.351, 1.052, 2.782, -0.5516, 2.782, -0.5516, 2.46, 1.052, 2.46, -0.5531, 2.107, -0.5516, 2.107, -0.5516, 2.115, 1.052, 2.107, 1.053, 2.107, 1.052, 2.115, 1.053, 2.782, 1.052, 2.79, 1.052, 2.782, -0.5531, 2.782, -0.5516, 2.782, -0.5516, 2.79, -0.5531, 1.785, -0.5516, 1.777, -0.5516, 1.785, 1.053, 1.785, 1.052, 1.785, 1.052, 1.777, 1.053, 2.46, 1.052, 2.46, 1.052, 2.452, -0.5531, 2.46, -0.5516, 2.452, -0.5516, 2.46, 0.1948, -0.44, 0.1948, -0.3963, 0.1933, -0.3963, 0.1933, -0.44, -0.5516, 2.107, 1.052, 2.107, 1.052, 2.115, -0.5516, 2.115, 0.2536, -0.5273, 0.2536, -0.5709, 0.2551, -0.5709, 0.2551, -0.5273, -0.5516, 2.782, 1.052, 2.782, 1.052, 2.79, -0.5516, 2.79, 1.053, 2.46, 1.053, 2.782, 1.052, 2.782, 1.052, 2.46, -0.5531, 2.782, -0.5531, 2.46, -0.5516, 2.46, -0.5516, 2.782, -0.5516, 2.452, 1.052, 2.452, 1.052, 2.46, -0.5516, 2.46, 0.2536, -0.3963, 0.2536, -0.44, 0.2551, -0.44, 0.2551, -0.3963, 0.1948, -0.5709, 0.1948, -0.5273, 0.1933, -0.5273, 0.1933, -0.5709, 1.052, 1.785, -0.5516, 1.785, -0.5516, 1.777, 1.052, 1.777, -0.5531, 2.107, -0.5531, 1.785, -0.5516, 1.785, -0.5516, 2.107, 1.053, 1.785, 1.053, 2.107, 1.052, 2.107, 1.052, 1.785, 0.1948, -0.44, 0.2536, -0.44, 0.2536, -0.3963, 0.1948, -0.3963, 1.347, 0.7304, 0.7717, 0.7304, 0.7717, 0.4973, 1.347, 0.4973, 1.317, 0.2465, 1.317, 0.02339, 1.331, 0.05129, 1.331, 0.2185, 1.367, -1.164, 1.367, -1.133, 1.349, -1.133, 1.349, -1.164, 0.7543, -1.069, 0.7543, -1.038, 0.7362, -1.038, 0.7362, -1.069, 1.321, -1.038, 0.7574, -1.038, 0.7574, -1.069, 1.321, -1.069, 1.964, 1.136, 1.964, 1.104, 1.99, 1.104, 1.99, 1.136, 0.7508, 0.5412, 0.7508, 0.6865, 0.7379, 0.6442, 0.7379, 0.5835, 0.7682, 0.5023, 0.7682, 0.7254, 0.7543, 0.6975, 0.7543, 0.5302, 0.7379, 0.01839, 1.313, 0.01839, 1.313, 0.2515, 0.7379, 0.2515, 1.934, -1.133, 1.37, -1.133, 1.37, -1.164, 1.934, -1.164, 1.334, 0.2076, 1.334, 0.06229, 1.347, 0.1045, 1.347, 0.1653, 2.054, 1.104, 2.054, 1.136, 2.027, 1.136, 2.027, 1.104, 2.024, 1.136, 1.994, 1.136, 1.994, 1.104, 2.024, 1.104, 1.349, 0.4973, 1.347, 0.4973, 1.347, 0.4941, 0.7717, 0.4973, 0.7682, 0.5023, 0.7688, 0.4965, 0.7717, 0.4941, 0.7362, 0.01839, 0.7379, 0.01519, 0.7379, 0.01839, 1.316, 0.01754, 1.317, 0.02339, 1.313, 0.01839, 1.313, 0.01519, 1.349, 0.7304, 1.347, 0.7336, 1.347, 0.7304, 0.7688, 0.7312, 0.7682, 0.7254, 0.7717, 0.7304, 0.7717, 0.7336, 0.7362, 0.2515, 0.7379, 0.2515, 0.7379, 0.2547, 1.317, 0.2465, 1.316, 0.2523, 1.313, 0.2547, 1.313, 0.2515, 0.7517, 0.5318, 0.7537, 0.5266, 0.7543, 0.5302, 0.7508, 0.5412, 1.333, 0.05284, 1.334, 0.06229, 1.331, 0.05129, 1.331, 0.04769, 0.7517, 0.6959, 0.7508, 0.6865, 0.7543, 0.6975, 0.7537, 0.7011, 1.334, 0.2076, 1.333, 0.217, 1.331, 0.2221, 1.331, 0.2185, 0.737, 0.5798, 0.7379, 0.5835, 0.7362, 0.5858, 1.348, 0.1009, 1.349, 0.1069, 1.347, 0.1045, 0.737, 0.6478, 0.7362, 0.6419, 0.7379, 0.6442, 1.347, 0.1653, 1.349, 0.1629, 1.348, 0.1689, 1.963, 1.23, 1.963, 1.262, 1.961, 1.262, 1.961, 1.23, 1.347, 0.4973, 0.7717, 0.4973, 0.7717, 0.4941, 1.347, 0.4941, 0.7543, -1.038, 0.7543, -1.069, 0.7574, -1.069, 0.7574, -1.038, 1.313, 0.01839, 0.7379, 0.01839, 0.7379, 0.01519, 1.313, 0.01519, 0.7362, 0.2515, 0.7362, 0.01839, 0.7379, 0.01839, 0.7379, 0.2515, 1.317, 0.02339, 1.317, 0.2465, 1.313, 0.2515, 1.313, 0.01839, 1.313, 0.2547, 0.7379, 0.2547, 0.7379, 0.2515, 1.313, 0.2515, 2.09, 1.262, 2.09, 1.23, 2.092, 1.23, 2.092, 1.262, 1.367, -1.133, 1.367, -1.164, 1.37, -1.164, 1.37, -1.133, 0.7717, 0.7304, 1.347, 0.7304, 1.347, 0.7336, 0.7717, 0.7336, 1.349, 0.4973, 1.349, 0.7304, 1.347, 0.7304, 1.347, 0.4973, 0.7682, 0.7254, 0.7682, 0.5023, 0.7717, 0.4973, 0.7717, 0.7304, 1.964, 1.104, 1.964, 1.136, 1.961, 1.136, 1.961, 1.104, 1.334, 0.06229, 1.334, 0.2076, 1.331, 0.2185, 1.331, 0.05129, 2.054, 1.136, 2.054, 1.104, 2.056, 1.104, 2.056, 1.136, 0.7508, 0.6865, 0.7508, 0.5412, 0.7543, 0.5302, 0.7543, 0.6975, 1.317, 0.2465, 1.331, 0.2185, 1.331, 0.2221, 1.316, 0.2523, 0.7543, 0.6975, 0.7682, 0.7254, 0.7688, 0.7312, 0.7537, 0.7011, 0.7682, 0.5023, 0.7543, 0.5302, 0.7537, 0.5266, 0.7688, 0.4965, 1.331, 0.05129, 1.317, 0.02339, 1.316, 0.01754, 1.331, 0.04769, 1.994, 1.104, 1.994, 1.136, 1.99, 1.136, 1.99, 1.104, 1.349, 0.1069, 1.349, 0.1629, 1.347, 0.1653, 1.347, 0.1045, 2.024, 1.136, 2.024, 1.104, 2.027, 1.104, 2.027, 1.136, 0.7362, 0.6419, 0.7362, 0.5858, 0.7379, 0.5835, 0.7379, 0.6442, 0.7508, 0.5412, 0.7379, 0.5835, 0.737, 0.5798, 0.7517, 0.5318, 1.347, 0.1045, 1.334, 0.06229, 1.333, 0.05284, 1.348, 0.1009, 0.7517, 0.6959, 0.737, 0.6478, 0.7379, 0.6442, 0.7508, 0.6865, 1.348, 0.1689, 1.333, 0.217, 1.334, 0.2076, 1.347, 0.1653, 1.963, 1.23, 2.09, 1.23, 2.09, 1.262, 1.963, 1.262, 1.351, -0.9395, 1.926, -0.9395, 1.926, -0.7064, 1.351, -0.7064, 0.7682, 1.221, 0.7682, 1.444, 0.7543, 1.416, 0.7543, 1.249, 0.7543, -1.164, 0.7543, -1.133, 0.7362, -1.133, 0.7362, -1.164, 0.7543, -1.101, 0.7543, -1.069, 0.7362, -1.069, 0.7362, -1.101, 1.321, -1.069, 0.7574, -1.069, 0.7574, -1.101, 1.321, -1.101, 1.964, 1.041, 1.964, 1.009, 1.99, 1.009, 1.99, 1.041, 1.947, -0.7503, 1.947, -0.8956, 1.96, -0.8533, 1.96, -0.7926, 1.929, -0.7114, 1.929, -0.9345, 1.943, -0.9066, 1.943, -0.7393, 1.347, 1.449, 0.7717, 1.449, 0.7717, 1.216, 1.347, 1.216, 1.321, -1.133, 0.7574, -1.133, 0.7574, -1.164, 1.321, -1.164, 0.7508, 1.26, 0.7508, 1.405, 0.7379, 1.363, 0.7379, 1.302, 2.054, 1.009, 2.054, 1.041, 2.027, 1.041, 2.027, 1.009, 2.024, 1.041, 1.994, 1.041, 1.994, 1.009, 2.024, 1.009, 1.349, -0.7064, 1.351, -0.7064, 1.351, -0.7032, 1.926, -0.7064, 1.929, -0.7114, 1.929, -0.7056, 1.926, -0.7032, 1.349, 1.449, 1.347, 1.452, 1.347, 1.449, 0.7688, 1.45, 0.7682, 1.444, 0.7717, 1.449, 0.7717, 1.452, 1.349, -0.9395, 1.351, -0.9427, 1.351, -0.9395, 1.929, -0.9403, 1.929, -0.9345, 1.926, -0.9395, 1.926, -0.9427, 1.349, 1.216, 1.347, 1.216, 1.347, 1.213, 0.7682, 1.221, 0.7688, 1.215, 0.7717, 1.213, 0.7717, 1.216, 1.946, -0.7408, 1.944, -0.7357, 1.943, -0.7393, 1.947, -0.7503, 0.7517, 1.414, 0.7508, 1.405, 0.7543, 1.416, 0.7537, 1.419, 1.946, -0.905, 1.947, -0.8956, 1.943, -0.9066, 1.944, -0.9102, 0.7508, 1.26, 0.7517, 1.25, 0.7537, 1.245, 0.7543, 1.249, 1.961, -0.7889, 1.96, -0.7926, 1.961, -0.7949, 0.737, 1.366, 0.7362, 1.36, 0.7379, 1.363, 1.961, -0.8569, 1.961, -0.8509, 1.96, -0.8533, 0.7379, 1.302, 0.7362, 1.304, 0.737, 1.298, 2.09, 1.42, 2.09, 1.389, 2.092, 1.389, 2.092, 1.42, 1.351, -0.7064, 1.926, -0.7064, 1.926, -0.7032, 1.351, -0.7032, 0.7543, -1.069, 0.7543, -1.101, 0.7574, -1.101, 0.7574, -1.069, 0.7717, 1.449, 1.347, 1.449, 1.347, 1.452, 0.7717, 1.452, 1.349, 1.216, 1.349, 1.449, 1.347, 1.449, 1.347, 1.216, 0.7682, 1.444, 0.7682, 1.221, 0.7717, 1.216, 0.7717, 1.449, 0.7717, 1.213, 1.347, 1.213, 1.347, 1.216, 0.7717, 1.216, 1.963, 1.389, 1.963, 1.42, 1.961, 1.42, 1.961, 1.389, 0.7543, -1.133, 0.7543, -1.164, 0.7574, -1.164, 0.7574, -1.133, 1.926, -0.9395, 1.351, -0.9395, 1.351, -0.9427, 1.926, -0.9427, 1.349, -0.7064, 1.349, -0.9395, 1.351, -0.9395, 1.351, -0.7064, 1.929, -0.9345, 1.929, -0.7114, 1.926, -0.7064, 1.926, -0.9395, 1.964, 1.009, 1.964, 1.041, 1.961, 1.041, 1.961, 1.009, 0.7508, 1.405, 0.7508, 1.26, 0.7543, 1.249, 0.7543, 1.416, 2.054, 1.041, 2.054, 1.009, 2.056, 1.009, 2.056, 1.041, 1.947, -0.8956, 1.947, -0.7503, 1.943, -0.7393, 1.943, -0.9066, 0.7682, 1.221, 0.7543, 1.249, 0.7537, 1.245, 0.7688, 1.215, 1.943, -0.9066, 1.929, -0.9345, 1.929, -0.9403, 1.944, -0.9102, 1.929, -0.7114, 1.943, -0.7393, 1.944, -0.7357, 1.929, -0.7056, 0.7543, 1.416, 0.7682, 1.444, 0.7688, 1.45, 0.7537, 1.419, 1.994, 1.009, 1.994, 1.041, 1.99, 1.041, 1.99, 1.009, 0.7362, 1.36, 0.7362, 1.304, 0.7379, 1.302, 0.7379, 1.363, 2.024, 1.041, 2.024, 1.009, 2.027, 1.009, 2.027, 1.041, 1.961, -0.8509, 1.961, -0.7949, 1.96, -0.7926, 1.96, -0.8533, 1.947, -0.7503, 1.96, -0.7926, 1.961, -0.7889, 1.946, -0.7408, 0.7379, 1.363, 0.7508, 1.405, 0.7517, 1.414, 0.737, 1.366, 1.946, -0.905, 1.961, -0.8569, 1.96, -0.8533, 1.947, -0.8956, 0.737, 1.298, 0.7517, 1.25, 0.7508, 1.26, 0.7379, 1.302, 2.09, 1.42, 1.963, 1.42, 1.963, 1.389, 2.09, 1.389, 0.7379, -0.9395, 1.313, -0.9395, 1.313, -0.7064, 0.7379, -0.7064, 1.317, -0.2325, 1.317, -0.4555, 1.331, -0.4276, 1.331, -0.2604, 1.916, -1.196, 1.916, -1.227, 1.934, -1.227, 1.934, -1.196, 1.916, -1.069, 1.916, -1.101, 1.934, -1.101, 1.934, -1.069, 1.349, -1.101, 1.912, -1.101, 1.912, -1.069, 1.349, -1.069, 1.964, 0.9457, 1.964, 0.914, 1.99, 0.914, 1.99, 0.9457, 1.334, -0.7503, 1.334, -0.8956, 1.347, -0.8533, 1.347, -0.7926, 1.317, -0.7114, 1.317, -0.9345, 1.331, -0.9066, 1.331, -0.7393, 0.7379, -0.4605, 1.313, -0.4605, 1.313, -0.2275, 0.7379, -0.2275, 1.349, -1.227, 1.912, -1.227, 1.912, -1.196, 1.349, -1.196, 1.334, -0.2714, 1.334, -0.4166, 1.347, -0.3744, 1.347, -0.3136, 2.054, 0.914, 2.054, 0.9457, 2.027, 0.9457, 2.027, 0.914, 2.024, 0.9457, 1.994, 0.9457, 1.994, 0.914, 2.024, 0.914, 0.7362, -0.7064, 0.7379, -0.7064, 0.7379, -0.7032, 1.313, -0.7064, 1.317, -0.7114, 1.316, -0.7056, 1.313, -0.7032, 0.7362, -0.4605, 0.7379, -0.4637, 0.7379, -0.4605, 1.316, -0.4614, 1.317, -0.4555, 1.313, -0.4605, 1.313, -0.4637, 0.7362, -0.9395, 0.7379, -0.9427, 0.7379, -0.9395, 1.316, -0.9403, 1.317, -0.9345, 1.313, -0.9395, 1.313, -0.9427, 0.7362, -0.2275, 0.7379, -0.2275, 0.7379, -0.2243, 1.317, -0.2325, 1.316, -0.2266, 1.313, -0.2243, 1.313, -0.2275, 1.333, -0.7408, 1.331, -0.7357, 1.331, -0.7393, 1.334, -0.7503, 1.333, -0.4261, 1.334, -0.4166, 1.331, -0.4276, 1.331, -0.4312, 1.333, -0.905, 1.334, -0.8956, 1.331, -0.9066, 1.331, -0.9102, 1.334, -0.2714, 1.333, -0.2619, 1.331, -0.2568, 1.331, -0.2604, 1.348, -0.7889, 1.347, -0.7926, 1.349, -0.7949, 1.348, -0.378, 1.349, -0.372, 1.347, -0.3744, 1.348, -0.8569, 1.349, -0.8509, 1.347, -0.8533, 1.347, -0.3136, 1.349, -0.316, 1.348, -0.31, 2.062, -0.9427, 2.062, -0.9743, 2.064, -0.9743, 2.064, -0.9427, 0.7379, -0.7064, 1.313, -0.7064, 1.313, -0.7032, 0.7379, -0.7032, 1.916, -1.101, 1.916, -1.069, 1.912, -1.069, 1.912, -1.101, 1.313, -0.4605, 0.7379, -0.4605, 0.7379, -0.4637, 1.313, -0.4637, 0.7362, -0.2275, 0.7362, -0.4605, 0.7379, -0.4605, 0.7379, -0.2275, 1.317, -0.4555, 1.317, -0.2325, 1.313, -0.2275, 1.313, -0.4605, 1.313, -0.2243, 0.7379, -0.2243, 0.7379, -0.2275, 1.313, -0.2275, 1.935, -0.9743, 1.935, -0.9427, 1.934, -0.9427, 1.934, -0.9743, 1.916, -1.227, 1.916, -1.196, 1.912, -1.196, 1.912, -1.227, 1.313, -0.9395, 0.7379, -0.9395, 0.7379, -0.9427, 1.313, -0.9427, 0.7362, -0.7064, 0.7362, -0.9395, 0.7379, -0.9395, 0.7379, -0.7064, 1.317, -0.9345, 1.317, -0.7114, 1.313, -0.7064, 1.313, -0.9395, 1.964, 0.914, 1.964, 0.9457, 1.961, 0.9457, 1.961, 0.914, 1.334, -0.4166, 1.334, -0.2714, 1.331, -0.2604, 1.331, -0.4276, 2.054, 0.9457, 2.054, 0.914, 2.056, 0.914, 2.056, 0.9457, 1.334, -0.8956, 1.334, -0.7503, 1.331, -0.7393, 1.331, -0.9066, 1.317, -0.2325, 1.331, -0.2604, 1.331, -0.2568, 1.316, -0.2266, 1.331, -0.9066, 1.317, -0.9345, 1.316, -0.9403, 1.331, -0.9102, 1.317, -0.7114, 1.331, -0.7393, 1.331, -0.7357, 1.316, -0.7056, 1.331, -0.4276, 1.317, -0.4555, 1.316, -0.4614, 1.331, -0.4312, 1.994, 0.914, 1.994, 0.9457, 1.99, 0.9457, 1.99, 0.914, 1.349, -0.372, 1.349, -0.316, 1.347, -0.3136, 1.347, -0.3744, 2.024, 0.9457, 2.024, 0.914, 2.027, 0.914, 2.027, 0.9457, 1.349, -0.8509, 1.349, -0.7949, 1.347, -0.7926, 1.347, -0.8533, 1.334, -0.7503, 1.347, -0.7926, 1.348, -0.7889, 1.333, -0.7408, 1.347, -0.3744, 1.334, -0.4166, 1.333, -0.4261, 1.348, -0.378, 1.333, -0.905, 1.348, -0.8569, 1.347, -0.8533, 1.334, -0.8956, 1.348, -0.31, 1.333, -0.2619, 1.334, -0.2714, 1.347, -0.3136, 2.062, -0.9427, 1.935, -0.9427, 1.935, -0.9743, 2.062, -0.9743, 1.351, -0.7, 1.926, -0.7, 1.926, -0.4669, 1.351, -0.4669, 1.317, 0.006988, 1.317, -0.2161, 1.331, -0.1882, 1.331, -0.02092, 1.303, -1.227, 1.303, -1.259, 1.321, -1.259, 1.321, -1.227, 1.367, -1.038, 1.367, -1.006, 1.349, -1.006, 1.349, -1.038, 1.934, -1.006, 1.37, -1.006, 1.37, -1.038, 1.934, -1.038, 1.964, 1.199, 1.964, 1.167, 1.99, 1.167, 1.99, 1.199, 1.947, -0.5108, 1.947, -0.6561, 1.96, -0.6138, 1.96, -0.5531, 1.929, -0.4719, 1.929, -0.695, 1.943, -0.6671, 1.943, -0.4998, 0.7379, -0.2211, 1.313, -0.2211, 1.313, 0.01199, 0.7379, 0.01199, 0.7362, -1.259, 1.3, -1.259, 1.3, -1.227, 0.7362, -1.227, 1.334, -0.03191, 1.334, -0.1772, 1.347, -0.1349, 1.347, -0.07417, 2.054, 1.167, 2.054, 1.199, 2.027, 1.199, 2.027, 1.167, 2.024, 1.199, 1.994, 1.199, 1.994, 1.167, 2.024, 1.167, 1.349, -0.4669, 1.351, -0.4669, 1.351, -0.4637, 1.926, -0.4669, 1.929, -0.4719, 1.929, -0.4661, 1.926, -0.4637, 0.7362, -0.2211, 0.7379, -0.2243, 0.7379, -0.2211, 1.316, -0.2219, 1.317, -0.2161, 1.313, -0.2211, 1.313, -0.2243, 1.349, -0.7, 1.351, -0.7032, 1.351, -0.7, 1.929, -0.7008, 1.929, -0.695, 1.926, -0.7, 1.926, -0.7032, 0.7362, 0.01199, 0.7379, 0.01199, 0.7379, 0.01519, 1.317, 0.006988, 1.316, 0.01283, 1.313, 0.01519, 1.313, 0.01199, 1.946, -0.5014, 1.944, -0.4962, 1.943, -0.4998, 1.947, -0.5108, 1.333, -0.1866, 1.334, -0.1772, 1.331, -0.1882, 1.331, -0.1918, 1.946, -0.6656, 1.947, -0.6561, 1.943, -0.6671, 1.944, -0.6707, 1.334, -0.03191, 1.333, -0.02246, 1.331, -0.01732, 1.331, -0.02092, 1.961, -0.5495, 1.96, -0.5531, 1.961, -0.5555, 1.348, -0.1385, 1.349, -0.1326, 1.347, -0.1349, 1.961, -0.6175, 1.961, -0.6115, 1.96, -0.6138, 1.347, -0.07417, 1.349, -0.07653, 1.348, -0.07054, 1.963, 1.325, 1.963, 1.357, 1.961, 1.357, 1.961, 1.325, 1.351, -0.4669, 1.926, -0.4669, 1.926, -0.4637, 1.351, -0.4637, 1.367, -1.006, 1.367, -1.038, 1.37, -1.038, 1.37, -1.006, 1.313, -0.2211, 0.7379, -0.2211, 0.7379, -0.2243, 1.313, -0.2243, 0.7362, 0.01199, 0.7362, -0.2211, 0.7379, -0.2211, 0.7379, 0.01199, 1.317, -0.2161, 1.317, 0.006988, 1.313, 0.01199, 1.313, -0.2211, 1.313, 0.01519, 0.7379, 0.01519, 0.7379, 0.01199, 1.313, 0.01199, 2.09, 1.357, 2.09, 1.325, 2.092, 1.325, 2.092, 1.357, 1.303, -1.259, 1.303, -1.227, 1.3, -1.227, 1.3, -1.259, 1.926, -0.7, 1.351, -0.7, 1.351, -0.7032, 1.926, -0.7032, 1.349, -0.4669, 1.349, -0.7, 1.351, -0.7, 1.351, -0.4669, 1.929, -0.695, 1.929, -0.4719, 1.926, -0.4669, 1.926, -0.7, 1.964, 1.167, 1.964, 1.199, 1.961, 1.199, 1.961, 1.167, 1.334, -0.1772, 1.334, -0.03191, 1.331, -0.02092, 1.331, -0.1882, 2.054, 1.199, 2.054, 1.167, 2.056, 1.167, 2.056, 1.199, 1.947, -0.6561, 1.947, -0.5108, 1.943, -0.4998, 1.943, -0.6671, 1.317, 0.006988, 1.331, -0.02092, 1.331, -0.01732, 1.316, 0.01283, 1.943, -0.6671, 1.929, -0.695, 1.929, -0.7008, 1.944, -0.6707, 1.929, -0.4719, 1.943, -0.4998, 1.944, -0.4962, 1.929, -0.4661, 1.331, -0.1882, 1.317, -0.2161, 1.316, -0.2219, 1.331, -0.1918, 1.994, 1.167, 1.994, 1.199, 1.99, 1.199, 1.99, 1.167, 1.349, -0.1326, 1.349, -0.07653, 1.347, -0.07417, 1.347, -0.1349, 2.024, 1.199, 2.024, 1.167, 2.027, 1.167, 2.027, 1.199, 1.961, -0.6115, 1.961, -0.5555, 1.96, -0.5531, 1.96, -0.6138, 1.947, -0.5108, 1.96, -0.5531, 1.961, -0.5495, 1.946, -0.5014, 1.347, -0.1349, 1.334, -0.1772, 1.333, -0.1866, 1.348, -0.1385, 1.946, -0.6656, 1.961, -0.6175, 1.96, -0.6138, 1.947, -0.6561, 1.348, -0.07054, 1.333, -0.02246, 1.334, -0.03191, 1.347, -0.07417, 1.963, 1.325, 2.09, 1.325, 2.09, 1.357, 1.963, 1.357, 1.351, 0.4973, 1.926, 0.4973, 1.926, 0.7304, 1.351, 0.7304, 1.929, 1.444, 1.929, 1.221, 1.943, 1.249, 1.943, 1.416, 1.916, -1.227, 1.916, -1.259, 1.934, -1.259, 1.934, -1.227, 1.367, -1.069, 1.367, -1.038, 1.349, -1.038, 1.349, -1.069, 1.934, -1.038, 1.37, -1.038, 1.37, -1.069, 1.934, -1.069, 1.964, 0.9773, 1.964, 0.9457, 1.99, 0.9457, 1.99, 0.9773, 1.947, 0.6865, 1.947, 0.5412, 1.96, 0.5835, 1.96, 0.6442, 1.929, 0.7254, 1.929, 0.5023, 1.943, 0.5302, 1.943, 0.6975, 1.351, 1.216, 1.926, 1.216, 1.926, 1.449, 1.351, 1.449, 1.349, -1.259, 1.912, -1.259, 1.912, -1.227, 1.349, -1.227, 1.947, 1.405, 1.947, 1.26, 1.96, 1.302, 1.96, 1.363, 2.054, 0.9457, 2.054, 0.9773, 2.027, 0.9773, 2.027, 0.9457, 2.024, 0.9773, 1.994, 0.9773, 1.994, 0.9457, 2.024, 0.9457, 1.349, 0.7304, 1.351, 0.7304, 1.351, 0.7336, 1.926, 0.7304, 1.929, 0.7254, 1.929, 0.7312, 1.926, 0.7336, 1.349, 1.216, 1.351, 1.213, 1.351, 1.216, 1.929, 1.215, 1.929, 1.221, 1.926, 1.216, 1.926, 1.213, 1.349, 0.4973, 1.351, 0.4941, 1.351, 0.4973, 1.929, 0.4965, 1.929, 0.5023, 1.926, 0.4973, 1.926, 0.4941, 1.349, 1.449, 1.351, 1.449, 1.351, 1.452, 1.929, 1.444, 1.929, 1.45, 1.926, 1.452, 1.926, 1.449, 1.946, 0.6959, 1.944, 0.7011, 1.943, 0.6975, 1.947, 0.6865, 1.946, 1.25, 1.947, 1.26, 1.943, 1.249, 1.944, 1.245, 1.946, 0.5318, 1.947, 0.5412, 1.943, 0.5302, 1.944, 0.5266, 1.947, 1.405, 1.946, 1.414, 1.944, 1.419, 1.943, 1.416, 1.961, 0.6478, 1.96, 0.6442, 1.961, 0.6419, 1.961, 1.298, 1.961, 1.304, 1.96, 1.302, 1.961, 0.5798, 1.961, 0.5858, 1.96, 0.5835, 1.96, 1.363, 1.961, 1.36, 1.961, 1.366, 2.09, 1.452, 2.09, 1.42, 2.092, 1.42, 2.092, 1.452, 1.351, 0.7304, 1.926, 0.7304, 1.926, 0.7336, 1.351, 0.7336, 1.367, -1.038, 1.367, -1.069, 1.37, -1.069, 1.37, -1.038, 1.926, 1.216, 1.351, 1.216, 1.351, 1.213, 1.926, 1.213, 1.349, 1.449, 1.349, 1.216, 1.351, 1.216, 1.351, 1.449, 1.929, 1.221, 1.929, 1.444, 1.926, 1.449, 1.926, 1.216, 1.926, 1.452, 1.351, 1.452, 1.351, 1.449, 1.926, 1.449, 1.963, 1.42, 1.963, 1.452, 1.961, 1.452, 1.961, 1.42, 1.916, -1.259, 1.916, -1.227, 1.912, -1.227, 1.912, -1.259, 1.926, 0.4973, 1.351, 0.4973, 1.351, 0.4941, 1.926, 0.4941, 1.349, 0.7304, 1.349, 0.4973, 1.351, 0.4973, 1.351, 0.7304, 1.929, 0.5023, 1.929, 0.7254, 1.926, 0.7304, 1.926, 0.4973, 1.964, 0.9457, 1.964, 0.9773, 1.961, 0.9773, 1.961, 0.9457, 1.947, 1.26, 1.947, 1.405, 1.943, 1.416, 1.943, 1.249, 2.054, 0.9773, 2.054, 0.9457, 2.056, 0.9457, 2.056, 0.9773, 1.947, 0.5412, 1.947, 0.6865, 1.943, 0.6975, 1.943, 0.5302, 1.929, 1.444, 1.943, 1.416, 1.944, 1.419, 1.929, 1.45, 1.943, 0.5302, 1.929, 0.5023, 1.929, 0.4965, 1.944, 0.5266, 1.929, 0.7254, 1.943, 0.6975, 1.944, 0.7011, 1.929, 0.7312, 1.943, 1.249, 1.929, 1.221, 1.929, 1.215, 1.944, 1.245, 1.994, 0.9457, 1.994, 0.9773, 1.99, 0.9773, 1.99, 0.9457, 1.961, 1.304, 1.961, 1.36, 1.96, 1.363, 1.96, 1.302, 2.024, 0.9773, 2.024, 0.9457, 2.027, 0.9457, 2.027, 0.9773, 1.961, 0.5858, 1.961, 0.6419, 1.96, 0.6442, 1.96, 0.5835, 1.947, 0.6865, 1.96, 0.6442, 1.961, 0.6478, 1.946, 0.6959, 1.96, 1.302, 1.947, 1.26, 1.946, 1.25, 1.961, 1.298, 1.946, 0.5318, 1.961, 0.5798, 1.96, 0.5835, 1.947, 0.5412, 1.961, 1.366, 1.946, 1.414, 1.947, 1.405, 1.96, 1.363, 2.09, 1.452, 1.963, 1.452, 1.963, 1.42, 2.09, 1.42, 1.351, 0.7368, 1.926, 0.7368, 1.926, 0.9698, 1.351, 0.9698, 1.317, -0.4719, 1.317, -0.695, 1.331, -0.6671, 1.331, -0.4998, 1.367, -1.133, 1.367, -1.101, 1.349, -1.101, 1.349, -1.133, 1.367, -0.9743, 1.367, -0.9427, 1.349, -0.9427, 1.349, -0.9743, 1.934, -0.9427, 1.37, -0.9427, 1.37, -0.9743, 1.934, -0.9743, 1.964, 1.072, 1.964, 1.041, 1.99, 1.041, 1.99, 1.072, 1.947, 0.9259, 1.947, 0.7807, 1.96, 0.8229, 1.96, 0.8837, 1.929, 0.9648, 1.929, 0.7418, 1.943, 0.7697, 1.943, 0.9369, 0.7379, -0.7, 1.313, -0.7, 1.313, -0.4669, 0.7379, -0.4669, 1.934, -1.101, 1.37, -1.101, 1.37, -1.133, 1.934, -1.133, 1.334, -0.5108, 1.334, -0.6561, 1.347, -0.6138, 1.347, -0.5531, 2.054, 1.041, 2.054, 1.072, 2.027, 1.072, 2.027, 1.041, 2.024, 1.072, 1.994, 1.072, 1.994, 1.041, 2.024, 1.041, 1.349, 0.9698, 1.351, 0.9698, 1.351, 0.973, 1.926, 0.9698, 1.929, 0.9648, 1.929, 0.9707, 1.926, 0.973, 0.7362, -0.7, 0.7379, -0.7032, 0.7379, -0.7, 1.316, -0.7008, 1.317, -0.695, 1.313, -0.7, 1.313, -0.7032, 1.349, 0.7368, 1.351, 0.7336, 1.351, 0.7368, 1.929, 0.7359, 1.929, 0.7418, 1.926, 0.7368, 1.926, 0.7336, 0.7362, -0.4669, 0.7379, -0.4669, 0.7379, -0.4637, 1.317, -0.4719, 1.316, -0.4661, 1.313, -0.4637, 1.313, -0.4669, 1.946, 0.9354, 1.944, 0.9405, 1.943, 0.9369, 1.947, 0.9259, 1.333, -0.6656, 1.334, -0.6561, 1.331, -0.6671, 1.331, -0.6707, 1.946, 0.7712, 1.947, 0.7807, 1.943, 0.7697, 1.944, 0.7661, 1.334, -0.5108, 1.333, -0.5014, 1.331, -0.4962, 1.331, -0.4998, 1.961, 0.8873, 1.96, 0.8837, 1.961, 0.8813, 1.348, -0.6175, 1.349, -0.6115, 1.347, -0.6138, 1.961, 0.8193, 1.961, 0.8253, 1.96, 0.8229, 1.347, -0.5531, 1.349, -0.5555, 1.348, -0.5495, 1.963, 1.262, 1.963, 1.294, 1.961, 1.294, 1.961, 1.262, 1.351, 0.9698, 1.926, 0.9698, 1.926, 0.973, 1.351, 0.973, 1.367, -0.9427, 1.367, -0.9743, 1.37, -0.9743, 1.37, -0.9427, 1.313, -0.7, 0.7379, -0.7, 0.7379, -0.7032, 1.313, -0.7032, 0.7362, -0.4669, 0.7362, -0.7, 0.7379, -0.7, 0.7379, -0.4669, 1.317, -0.695, 1.317, -0.4719, 1.313, -0.4669, 1.313, -0.7, 1.313, -0.4637, 0.7379, -0.4637, 0.7379, -0.4669, 1.313, -0.4669, 2.09, 1.294, 2.09, 1.262, 2.092, 1.262, 2.092, 1.294, 1.367, -1.101, 1.367, -1.133, 1.37, -1.133, 1.37, -1.101, 1.926, 0.7368, 1.351, 0.7368, 1.351, 0.7336, 1.926, 0.7336, 1.349, 0.9698, 1.349, 0.7368, 1.351, 0.7368, 1.351, 0.9698, 1.929, 0.7418, 1.929, 0.9648, 1.926, 0.9698, 1.926, 0.7368, 1.964, 1.041, 1.964, 1.072, 1.961, 1.072, 1.961, 1.041, 1.334, -0.6561, 1.334, -0.5108, 1.331, -0.4998, 1.331, -0.6671, 2.054, 1.072, 2.054, 1.041, 2.056, 1.041, 2.056, 1.072, 1.947, 0.7807, 1.947, 0.9259, 1.943, 0.9369, 1.943, 0.7697, 1.317, -0.4719, 1.331, -0.4998, 1.331, -0.4962, 1.316, -0.4661, 1.943, 0.7697, 1.929, 0.7418, 1.929, 0.7359, 1.944, 0.7661, 1.929, 0.9648, 1.943, 0.9369, 1.944, 0.9405, 1.929, 0.9707, 1.331, -0.6671, 1.317, -0.695, 1.316, -0.7008, 1.331, -0.6707, 1.994, 1.041, 1.994, 1.072, 1.99, 1.072, 1.99, 1.041, 1.349, -0.6115, 1.349, -0.5555, 1.347, -0.5531, 1.347, -0.6138, 2.024, 1.072, 2.024, 1.041, 2.027, 1.041, 2.027, 1.072, 1.961, 0.8253, 1.961, 0.8813, 1.96, 0.8837, 1.96, 0.8229, 1.947, 0.9259, 1.96, 0.8837, 1.961, 0.8873, 1.946, 0.9354, 1.347, -0.6138, 1.334, -0.6561, 1.333, -0.6656, 1.348, -0.6175, 1.946, 0.7712, 1.961, 0.8193, 1.96, 0.8229, 1.947, 0.7807, 1.348, -0.5495, 1.333, -0.5014, 1.334, -0.5108, 1.347, -0.5531, 1.963, 1.262, 2.09, 1.262, 2.09, 1.294, 1.963, 1.294, 1.347, 1.209, 0.7717, 1.209, 0.7717, 0.9762, 1.347, 0.9762, 1.381, 0.2629, 1.381, 0.4859, 1.367, 0.458, 1.367, 0.2908, 1.916, -1.164, 1.916, -1.196, 1.934, -1.196, 1.934, -1.164, 0.7543, -1.038, 0.7543, -1.006, 0.7362, -1.006, 0.7362, -1.038, 1.321, -1.006, 0.7574, -1.006, 0.7574, -1.038, 1.321, -1.038, 1.964, 1.104, 1.964, 1.072, 1.99, 1.072, 1.99, 1.104, 0.7508, 1.02, 0.7508, 1.165, 0.7379, 1.123, 0.7379, 1.062, 0.7682, 0.9812, 0.7682, 1.204, 0.7543, 1.176, 0.7543, 1.009, 1.96, 0.4909, 1.384, 0.4909, 1.384, 0.2578, 1.96, 0.2578, 1.349, -1.196, 1.912, -1.196, 1.912, -1.164, 1.349, -1.164, 1.363, 0.3018, 1.363, 0.447, 1.351, 0.4048, 1.351, 0.344, 2.054, 1.072, 2.054, 1.104, 2.027, 1.104, 2.027, 1.072, 2.024, 1.104, 1.994, 1.104, 1.994, 1.072, 2.024, 1.072, 1.349, 0.9762, 1.347, 0.9762, 1.347, 0.973, 0.7717, 0.9762, 0.7682, 0.9812, 0.7688, 0.9754, 0.7717, 0.973, 1.961, 0.4909, 1.96, 0.4941, 1.96, 0.4909, 1.381, 0.4918, 1.381, 0.4859, 1.384, 0.4909, 1.384, 0.4941, 1.349, 1.209, 1.347, 1.213, 1.347, 1.209, 0.7688, 1.21, 0.7682, 1.204, 0.7717, 1.209, 0.7717, 1.213, 1.961, 0.2578, 1.96, 0.2578, 1.96, 0.2547, 1.381, 0.2629, 1.381, 0.257, 1.384, 0.2547, 1.384, 0.2578, 0.7517, 1.011, 0.7537, 1.006, 0.7543, 1.009, 0.7508, 1.02, 1.364, 0.4565, 1.363, 0.447, 1.367, 0.458, 1.366, 0.4616, 0.7517, 1.175, 0.7508, 1.165, 0.7543, 1.176, 0.7537, 1.18, 1.363, 0.3018, 1.364, 0.2923, 1.366, 0.2872, 1.367, 0.2908, 0.737, 1.059, 0.7379, 1.062, 0.7362, 1.065, 1.35, 0.4084, 1.349, 0.4024, 1.351, 0.4048, 0.737, 1.127, 0.7362, 1.121, 0.7379, 1.123, 1.351, 0.344, 1.349, 0.3464, 1.35, 0.3404, 2.09, 1.389, 2.09, 1.357, 2.092, 1.357, 2.092, 1.389, 1.347, 0.9762, 0.7717, 0.9762, 0.7717, 0.973, 1.347, 0.973, 0.7543, -1.006, 0.7543, -1.038, 0.7574, -1.038, 0.7574, -1.006, 1.384, 0.4909, 1.96, 0.4909, 1.96, 0.4941, 1.384, 0.4941, 1.961, 0.2578, 1.961, 0.4909, 1.96, 0.4909, 1.96, 0.2578, 1.381, 0.4859, 1.381, 0.2629, 1.384, 0.2578, 1.384, 0.4909, 1.384, 0.2547, 1.96, 0.2547, 1.96, 0.2578, 1.384, 0.2578, 1.963, 1.357, 1.963, 1.389, 1.961, 1.389, 1.961, 1.357, 1.916, -1.196, 1.916, -1.164, 1.912, -1.164, 1.912, -1.196, 0.7717, 1.209, 1.347, 1.209, 1.347, 1.213, 0.7717, 1.213, 1.349, 0.9762, 1.349, 1.209, 1.347, 1.209, 1.347, 0.9762, 0.7682, 1.204, 0.7682, 0.9812, 0.7717, 0.9762, 0.7717, 1.209, 1.964, 1.072, 1.964, 1.104, 1.961, 1.104, 1.961, 1.072, 1.363, 0.447, 1.363, 0.3018, 1.367, 0.2908, 1.367, 0.458, 2.054, 1.104, 2.054, 1.072, 2.056, 1.072, 2.056, 1.104, 0.7508, 1.165, 0.7508, 1.02, 0.7543, 1.009, 0.7543, 1.176, 1.381, 0.2629, 1.367, 0.2908, 1.366, 0.2872, 1.381, 0.257, 0.7543, 1.176, 0.7682, 1.204, 0.7688, 1.21, 0.7537, 1.18, 0.7682, 0.9812, 0.7543, 1.009, 0.7537, 1.006, 0.7688, 0.9754, 1.367, 0.458, 1.381, 0.4859, 1.381, 0.4918, 1.366, 0.4616, 1.994, 1.072, 1.994, 1.104, 1.99, 1.104, 1.99, 1.072, 1.349, 0.4024, 1.349, 0.3464, 1.351, 0.344, 1.351, 0.4048, 2.024, 1.104, 2.024, 1.072, 2.027, 1.072, 2.027, 1.104, 0.7362, 1.121, 0.7362, 1.065, 0.7379, 1.062, 0.7379, 1.123, 0.7508, 1.02, 0.7379, 1.062, 0.737, 1.059, 0.7517, 1.011, 1.351, 0.4048, 1.363, 0.447, 1.364, 0.4565, 1.35, 0.4084, 0.7517, 1.175, 0.737, 1.127, 0.7379, 1.123, 0.7508, 1.165, 1.35, 0.3404, 1.364, 0.2923, 1.363, 0.3018, 1.351, 0.344, 2.09, 1.389, 1.963, 1.389, 1.963, 1.357, 2.09, 1.357, 1.347, 0.9698, 0.7717, 0.9698, 0.7717, 0.7368, 1.347, 0.7368, 1.929, 1.204, 1.929, 0.9812, 1.943, 1.009, 1.943, 1.176, 1.303, -1.196, 1.303, -1.227, 1.321, -1.227, 1.321, -1.196, 1.367, -1.006, 1.367, -0.9743, 1.349, -0.9743, 1.349, -1.006, 1.934, -0.9743, 1.37, -0.9743, 1.37, -1.006, 1.934, -1.006, 1.964, 1.009, 1.964, 0.9773, 1.99, 0.9773, 1.99, 1.009, 0.7508, 0.7807, 0.7508, 0.9259, 0.7379, 0.8837, 0.7379, 0.8229, 0.7682, 0.7418, 0.7682, 0.9648, 0.7543, 0.9369, 0.7543, 0.7697, 1.351, 0.9762, 1.926, 0.9762, 1.926, 1.209, 1.351, 1.209, 0.7362, -1.227, 1.3, -1.227, 1.3, -1.196, 0.7362, -1.196, 1.947, 1.165, 1.947, 1.02, 1.96, 1.062, 1.96, 1.123, 2.054, 0.9773, 2.054, 1.009, 2.027, 1.009, 2.027, 0.9773, 2.024, 1.009, 1.994, 1.009, 1.994, 0.9773, 2.024, 0.9773, 1.349, 0.7368, 1.347, 0.7368, 1.347, 0.7336, 0.7717, 0.7368, 0.7682, 0.7418, 0.7688, 0.7359, 0.7717, 0.7336, 1.349, 0.9762, 1.351, 0.973, 1.351, 0.9762, 1.929, 0.9754, 1.929, 0.9812, 1.926, 0.9762, 1.926, 0.973, 1.349, 0.9698, 1.347, 0.973, 1.347, 0.9698, 0.7688, 0.9707, 0.7682, 0.9648, 0.7717, 0.9698, 0.7717, 0.973, 1.349, 1.209, 1.351, 1.209, 1.351, 1.213, 1.929, 1.204, 1.929, 1.21, 1.926, 1.213, 1.926, 1.209, 0.7517, 0.7712, 0.7537, 0.7661, 0.7543, 0.7697, 0.7508, 0.7807, 1.946, 1.011, 1.947, 1.02, 1.943, 1.009, 1.944, 1.006, 0.7517, 0.9354, 0.7508, 0.9259, 0.7543, 0.9369, 0.7537, 0.9405, 1.947, 1.165, 1.946, 1.175, 1.944, 1.18, 1.943, 1.176, 0.737, 0.8193, 0.7379, 0.8229, 0.7362, 0.8253, 1.961, 1.059, 1.961, 1.065, 1.96, 1.062, 0.737, 0.8873, 0.7362, 0.8813, 0.7379, 0.8837, 1.96, 1.123, 1.961, 1.121, 1.961, 1.127, 2.062, -1.006, 2.062, -1.038, 2.064, -1.038, 2.064, -1.006, 1.347, 0.7368, 0.7717, 0.7368, 0.7717, 0.7336, 1.347, 0.7336, 1.367, -0.9743, 1.367, -1.006, 1.37, -1.006, 1.37, -0.9743, 1.926, 0.9762, 1.351, 0.9762, 1.351, 0.973, 1.926, 0.973, 1.349, 1.209, 1.349, 0.9762, 1.351, 0.9762, 1.351, 1.209, 1.929, 0.9812, 1.929, 1.204, 1.926, 1.209, 1.926, 0.9762, 1.926, 1.213, 1.351, 1.213, 1.351, 1.209, 1.926, 1.209, 1.935, -1.038, 1.935, -1.006, 1.934, -1.006, 1.934, -1.038, 1.303, -1.227, 1.303, -1.196, 1.3, -1.196, 1.3, -1.227, 0.7717, 0.9698, 1.347, 0.9698, 1.347, 0.973, 0.7717, 0.973, 1.349, 0.7368, 1.349, 0.9698, 1.347, 0.9698, 1.347, 0.7368, 0.7682, 0.9648, 0.7682, 0.7418, 0.7717, 0.7368, 0.7717, 0.9698, 1.964, 0.9773, 1.964, 1.009, 1.961, 1.009, 1.961, 0.9773, 1.947, 1.02, 1.947, 1.165, 1.943, 1.176, 1.943, 1.009, 2.054, 1.009, 2.054, 0.9773, 2.056, 0.9773, 2.056, 1.009, 0.7508, 0.9259, 0.7508, 0.7807, 0.7543, 0.7697, 0.7543, 0.9369, 1.929, 1.204, 1.943, 1.176, 1.944, 1.18, 1.929, 1.21, 0.7543, 0.9369, 0.7682, 0.9648, 0.7688, 0.9707, 0.7537, 0.9405, 0.7682, 0.7418, 0.7543, 0.7697, 0.7537, 0.7661, 0.7688, 0.7359, 1.943, 1.009, 1.929, 0.9812, 1.929, 0.9754, 1.944, 1.006, 1.994, 0.9773, 1.994, 1.009, 1.99, 1.009, 1.99, 0.9773, 1.961, 1.065, 1.961, 1.121, 1.96, 1.123, 1.96, 1.062, 2.024, 1.009, 2.024, 0.9773, 2.027, 0.9773, 2.027, 1.009, 0.7362, 0.8813, 0.7362, 0.8253, 0.7379, 0.8229, 0.7379, 0.8837, 0.7508, 0.7807, 0.7379, 0.8229, 0.737, 0.8193, 0.7517, 0.7712, 1.96, 1.062, 1.947, 1.02, 1.946, 1.011, 1.961, 1.059, 0.7517, 0.9354, 0.737, 0.8873, 0.7379, 0.8837, 0.7508, 0.9259, 1.961, 1.127, 1.946, 1.175, 1.947, 1.165, 1.96, 1.123, 2.062, -1.006, 1.935, -1.006, 1.935, -1.038, 2.062, -1.038, 0.7379, 0.2578, 1.313, 0.2578, 1.313, 0.4909, 0.7379, 0.4909, 1.381, 0.02339, 1.381, 0.2465, 1.367, 0.2185, 1.367, 0.05129, 0.7543, -1.133, 0.7543, -1.101, 0.7362, -1.101, 0.7362, -1.133, 0.7543, -1.006, 0.7543, -0.9743, 0.7362, -0.9743, 0.7362, -1.006, 1.321, -0.9743, 0.7574, -0.9743, 0.7574, -1.006, 1.321, -1.006, 1.964, 1.23, 1.964, 1.199, 1.99, 1.199, 1.99, 1.23, 1.334, 0.447, 1.334, 0.3018, 1.347, 0.344, 1.347, 0.4048, 1.317, 0.4859, 1.317, 0.2629, 1.331, 0.2908, 1.331, 0.458, 1.96, 0.2515, 1.384, 0.2515, 1.384, 0.01839, 1.96, 0.01839, 1.321, -1.101, 0.7574, -1.101, 0.7574, -1.133, 1.321, -1.133, 1.363, 0.06229, 1.363, 0.2076, 1.351, 0.1653, 1.351, 0.1045, 2.054, 1.199, 2.054, 1.23, 2.027, 1.23, 2.027, 1.199, 2.024, 1.23, 1.994, 1.23, 1.994, 1.199, 2.024, 1.199, 0.7362, 0.4909, 0.7379, 0.4909, 0.7379, 0.4941, 1.313, 0.4909, 1.317, 0.4859, 1.316, 0.4918, 1.313, 0.4941, 1.961, 0.2515, 1.96, 0.2547, 1.96, 0.2515, 1.381, 0.2523, 1.381, 0.2465, 1.384, 0.2515, 1.384, 0.2547, 0.7362, 0.2578, 0.7379, 0.2547, 0.7379, 0.2578, 1.316, 0.257, 1.317, 0.2629, 1.313, 0.2578, 1.313, 0.2547, 1.961, 0.01839, 1.96, 0.01839, 1.96, 0.01519, 1.381, 0.02339, 1.381, 0.01754, 1.384, 0.01519, 1.384, 0.01839, 1.333, 0.4565, 1.331, 0.4616, 1.331, 0.458, 1.334, 0.447, 1.364, 0.217, 1.363, 0.2076, 1.367, 0.2185, 1.366, 0.2221, 1.333, 0.2923, 1.334, 0.3018, 1.331, 0.2908, 1.331, 0.2872, 1.363, 0.06229, 1.364, 0.05284, 1.366, 0.04769, 1.367, 0.05129, 1.348, 0.4084, 1.347, 0.4048, 1.349, 0.4024, 1.35, 0.1689, 1.349, 0.1629, 1.351, 0.1653, 1.348, 0.3404, 1.349, 0.3464, 1.347, 0.344, 1.351, 0.1045, 1.349, 0.1069, 1.35, 0.1009, 1.963, 1.294, 1.963, 1.325, 1.961, 1.325, 1.961, 1.294, 0.7379, 0.4909, 1.313, 0.4909, 1.313, 0.4941, 0.7379, 0.4941, 0.7543, -0.9743, 0.7543, -1.006, 0.7574, -1.006, 0.7574, -0.9743, 1.384, 0.2515, 1.96, 0.2515, 1.96, 0.2547, 1.384, 0.2547, 1.961, 0.01839, 1.961, 0.2515, 1.96, 0.2515, 1.96, 0.01839, 1.381, 0.2465, 1.381, 0.02339, 1.384, 0.01839, 1.384, 0.2515, 1.384, 0.01519, 1.96, 0.01519, 1.96, 0.01839, 1.384, 0.01839, 2.09, 1.325, 2.09, 1.294, 2.092, 1.294, 2.092, 1.325, 0.7543, -1.101, 0.7543, -1.133, 0.7574, -1.133, 0.7574, -1.101, 1.313, 0.2578, 0.7379, 0.2578, 0.7379, 0.2547, 1.313, 0.2547, 0.7362, 0.4909, 0.7362, 0.2578, 0.7379, 0.2578, 0.7379, 0.4909, 1.317, 0.2629, 1.317, 0.4859, 1.313, 0.4909, 1.313, 0.2578, 1.964, 1.199, 1.964, 1.23, 1.961, 1.23, 1.961, 1.199, 1.363, 0.2076, 1.363, 0.06229, 1.367, 0.05129, 1.367, 0.2185, 2.054, 1.23, 2.054, 1.199, 2.056, 1.199, 2.056, 1.23, 1.334, 0.3018, 1.334, 0.447, 1.331, 0.458, 1.331, 0.2908, 1.381, 0.02339, 1.367, 0.05129, 1.366, 0.04769, 1.381, 0.01754, 1.331, 0.2908, 1.317, 0.2629, 1.316, 0.257, 1.331, 0.2872, 1.317, 0.4859, 1.331, 0.458, 1.331, 0.4616, 1.316, 0.4918, 1.367, 0.2185, 1.381, 0.2465, 1.381, 0.2523, 1.366, 0.2221, 1.994, 1.199, 1.994, 1.23, 1.99, 1.23, 1.99, 1.199, 1.349, 0.1629, 1.349, 0.1069, 1.351, 0.1045, 1.351, 0.1653, 2.024, 1.23, 2.024, 1.199, 2.027, 1.199, 2.027, 1.23, 1.349, 0.3464, 1.349, 0.4024, 1.347, 0.4048, 1.347, 0.344, 1.334, 0.447, 1.347, 0.4048, 1.348, 0.4084, 1.333, 0.4565, 1.351, 0.1653, 1.363, 0.2076, 1.364, 0.217, 1.35, 0.1689, 1.333, 0.2923, 1.348, 0.3404, 1.347, 0.344, 1.334, 0.3018, 1.35, 0.1009, 1.364, 0.05284, 1.363, 0.06229, 1.351, 0.1045, 1.963, 1.294, 2.09, 1.294, 2.09, 1.325, 1.963, 1.325, 1.96, -0.2275, 1.384, -0.2275, 1.384, -0.4605, 1.96, -0.4605, 1.381, -0.2161, 1.381, 0.006988, 1.367, -0.02092, 1.367, -0.1882, 1.303, -1.164, 1.303, -1.196, 1.321, -1.196, 1.321, -1.164, 0.7543, -0.9743, 0.7543, -0.9427, 0.7362, -0.9427, 0.7362, -0.9743, 1.321, -0.9427, 0.7574, -0.9427, 0.7574, -0.9743, 1.321, -0.9743, 1.964, 1.167, 1.964, 1.136, 1.99, 1.136, 1.99, 1.167, 1.363, -0.4166, 1.363, -0.2714, 1.351, -0.3136, 1.351, -0.3744, 1.381, -0.4555, 1.381, -0.2325, 1.367, -0.2604, 1.367, -0.4276, 1.96, 0.01199, 1.384, 0.01199, 1.384, -0.2211, 1.96, -0.2211, 0.7362, -1.196, 1.3, -1.196, 1.3, -1.164, 0.7362, -1.164, 1.363, -0.1772, 1.363, -0.03191, 1.351, -0.07417, 1.351, -0.1349, 2.054, 1.136, 2.054, 1.167, 2.027, 1.167, 2.027, 1.136, 2.024, 1.167, 1.994, 1.167, 1.994, 1.136, 2.024, 1.136, 1.961, -0.4605, 1.96, -0.4605, 1.96, -0.4637, 1.384, -0.4605, 1.381, -0.4555, 1.381, -0.4614, 1.384, -0.4637, 1.961, 0.01199, 1.96, 0.01519, 1.96, 0.01199, 1.381, 0.01284, 1.381, 0.006988, 1.384, 0.01199, 1.384, 0.01519, 1.961, -0.2275, 1.96, -0.2243, 1.96, -0.2275, 1.381, -0.2266, 1.381, -0.2325, 1.384, -0.2275, 1.384, -0.2243, 1.961, -0.2211, 1.96, -0.2211, 1.96, -0.2243, 1.381, -0.2161, 1.381, -0.2219, 1.384, -0.2243, 1.384, -0.2211, 1.364, -0.4261, 1.366, -0.4312, 1.367, -0.4276, 1.363, -0.4166, 1.364, -0.02246, 1.363, -0.03191, 1.367, -0.02092, 1.366, -0.01732, 1.364, -0.2619, 1.363, -0.2714, 1.367, -0.2604, 1.366, -0.2568, 1.363, -0.1772, 1.364, -0.1866, 1.366, -0.1918, 1.367, -0.1882, 1.35, -0.378, 1.351, -0.3744, 1.349, -0.372, 1.35, -0.07054, 1.349, -0.07653, 1.351, -0.07417, 1.35, -0.31, 1.349, -0.316, 1.351, -0.3136, 1.351, -0.1349, 1.349, -0.1326, 1.35, -0.1385, 2.062, -0.9743, 2.062, -1.006, 2.064, -1.006, 2.064, -0.9743, 1.96, -0.4605, 1.384, -0.4605, 1.384, -0.4637, 1.96, -0.4637, 0.7543, -0.9427, 0.7543, -0.9743, 0.7574, -0.9743, 0.7574, -0.9427, 1.384, 0.01199, 1.96, 0.01199, 1.96, 0.01519, 1.384, 0.01519, 1.961, -0.2211, 1.961, 0.01199, 1.96, 0.01199, 1.96, -0.2211, 1.381, 0.006988, 1.381, -0.2161, 1.384, -0.2211, 1.384, 0.01199, 1.384, -0.2243, 1.96, -0.2243, 1.96, -0.2211, 1.384, -0.2211, 1.935, -1.006, 1.935, -0.9743, 1.934, -0.9743, 1.934, -1.006, 1.303, -1.196, 1.303, -1.164, 1.3, -1.164, 1.3, -1.196, 1.384, -0.2275, 1.96, -0.2275, 1.96, -0.2243, 1.384, -0.2243, 1.961, -0.4605, 1.961, -0.2275, 1.96, -0.2275, 1.96, -0.4605, 1.381, -0.2325, 1.381, -0.4555, 1.384, -0.4605, 1.384, -0.2275, 1.964, 1.136, 1.964, 1.167, 1.961, 1.167, 1.961, 1.136, 1.363, -0.03191, 1.363, -0.1772, 1.367, -0.1882, 1.367, -0.02092, 2.054, 1.167, 2.054, 1.136, 2.056, 1.136, 2.056, 1.167, 1.363, -0.2714, 1.363, -0.4166, 1.367, -0.4276, 1.367, -0.2604, 1.381, -0.2161, 1.367, -0.1882, 1.366, -0.1918, 1.381, -0.2219, 1.367, -0.2604, 1.381, -0.2325, 1.381, -0.2266, 1.366, -0.2568, 1.381, -0.4555, 1.367, -0.4276, 1.366, -0.4312, 1.381, -0.4614, 1.367, -0.02092, 1.381, 0.006988, 1.381, 0.01284, 1.366, -0.01732, 1.994, 1.136, 1.994, 1.167, 1.99, 1.167, 1.99, 1.136, 1.349, -0.07653, 1.349, -0.1326, 1.351, -0.1349, 1.351, -0.07417, 2.024, 1.167, 2.024, 1.136, 2.027, 1.136, 2.027, 1.167, 1.349, -0.316, 1.349, -0.372, 1.351, -0.3744, 1.351, -0.3136, 1.363, -0.4166, 1.351, -0.3744, 1.35, -0.378, 1.364, -0.4261, 1.351, -0.07417, 1.363, -0.03191, 1.364, -0.02246, 1.35, -0.07054, 1.364, -0.2619, 1.35, -0.31, 1.351, -0.3136, 1.363, -0.2714, 1.35, -0.1385, 1.364, -0.1866, 1.363, -0.1772, 1.351, -0.1349, 2.062, -0.9743, 1.935, -0.9743, 1.935, -1.006, 2.062, -1.006])
me_cube_146.materials.append(mat_material_001)
me_cube_146.use_remesh_preserve_volume = False
me_cube_146.use_remesh_preserve_attributes = False
me_cube_146.use_mirror_vertex_groups = False
me_cube_146.update()

# ---- objects
ob_fence_10 = bpy.data.objects.new('Fence 10', me_cube_146)

# ---- transforms, parenting, visibility, modifiers, constraints
ob_fence_10.location = (0.0, 0.0, 0.7485)
ob_fence_10.rotation_euler = (0.0, -0.0, -6.283)
ob_fence_10.scale = (0.3964, 0.393, 0.393)
ob_fence_10.lineart.crease_threshold = 0.0

# ---- collection membership
col_collection_1.objects.link(ob_fence_10)

# ---- scene / render settings (as saved in the file)
scene.frame_start = 1; scene.frame_end = 250; scene.frame_set(1)
scene.render.engine = 'CYCLES'
scene.render.dither_intensity = 0.0
scene.cycles.use_denoising = False
scene.cycles.samples = 128
scene.cycles.sampling_pattern = 'TABULATED_SOBOL'
scene.cycles.use_adaptive_sampling = False
scene.cycles.use_light_tree = False
scene.cycles.blur_glossy = 0.0
scene.cycles.sample_clamp_indirect = 0.0
scene.view_settings.view_transform = 'Standard'
bpy.context.view_layer.update()

# ---- added for rendering (the .blend has no active camera): camera
cam_auto = bpy.data.cameras.new('AutoCamera')
cam_auto.lens = 50.0
cam_auto.sensor_width = 36.0
cam_auto.clip_end = 1000.0
ob_auto_camera = bpy.data.objects.new('AutoCamera', cam_auto)
scene.collection.objects.link(ob_auto_camera)
ob_auto_camera.location = (2.63175, -3.1524, 2.61068)
ob_auto_camera.rotation_euler = (1.09748, -7.21219e-08, 0.694738)
scene.camera = ob_auto_camera
bpy.context.view_layer.update()
